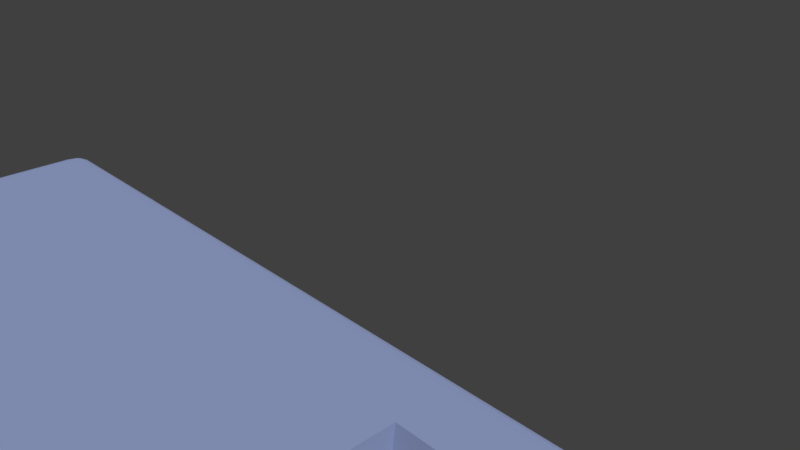 # Source: box_20A_mppt_2.blend  (saved by Blender 2.79.0; exported with 4.5.12 LTS)
import bpy
from mathutils import Matrix  # noqa: F401  (used for matrix-valued properties, if any)

bpy.ops.wm.read_factory_settings(use_empty=True)
scene = bpy.context.scene
scene.name = 'Scene'

# ---- collections
col_collection_1 = bpy.data.collections.new('Collection 1'); scene.collection.children.link(col_collection_1)
col_collection_2 = bpy.data.collections.new('Collection 2'); scene.collection.children.link(col_collection_2)
col_collection_5 = bpy.data.collections.new('Collection 5'); scene.collection.children.link(col_collection_5)
col_collection_11 = bpy.data.collections.new('Collection 11'); scene.collection.children.link(col_collection_11)
col_collection_11.hide_render = True
col_collection_11.hide_viewport = True
col_collection_12 = bpy.data.collections.new('Collection 12'); scene.collection.children.link(col_collection_12)
col_collection_12.hide_render = True
col_collection_12.hide_viewport = True

# ---- materials (node trees are filled in below, after node groups)
mat_material_001 = bpy.data.materials.new('Material.001')
mat_material_001.alpha_threshold = 0.0
mat_material_001.use_transparent_shadow = False
mat_material_001.diffuse_color = (0.3949, 0.4809, 0.8, 1.0)
mat_material_001.roughness = 0.5
mat_foto = bpy.data.materials.new('foto')
mat_foto.alpha_threshold = 0.0
mat_foto.use_transparent_shadow = False
mat_foto.preview_render_type = 'FLAT'
mat_foto.roughness = 0.5
mat_material_002 = bpy.data.materials.new('Material.002')
mat_material_002.alpha_threshold = 0.0
mat_material_002.use_transparent_shadow = False
mat_material_002.preview_render_type = 'CUBE'
mat_material_002.diffuse_color = (0.8, 0.0002127, 0.0, 1.0)
mat_material_002.roughness = 0.5

# ---- material node trees

# ---- world
world_world = bpy.data.worlds.new('World'); scene.world = world_world
world_world.color = (0.05088, 0.05088, 0.05088)
world_world.use_sun_shadow = False
world_world.sun_shadow_jitter_overblur = 0.0
world_world.cycles.sampling_method = 'MANUAL'

# ---- cameras
cam_camera = bpy.data.cameras.new('Camera')
cam_camera.clip_end = 100.0
cam_camera.lens = 35.0
cam_camera.sensor_width = 32.0
cam_camera.sensor_height = 18.0
cam_camera.ortho_scale = 7.314
cam_camera.dof.focus_distance = 0.0
cam_camera.dof.aperture_fstop = 128.0

# ---- lights
light_lamp_001 = bpy.data.lights.new('Lamp.001', 'SUN')
light_lamp_001.transmission_factor = 0.0
light_lamp_001.cutoff_distance = 30.0
light_lamp_001.angle = 0.1993
light_lamp_001.energy = 1.0
light_lamp_001.shadow_buffer_clip_start = 1.001
light_lamp_001.shadow_soft_size = 0.1
light_lamp_001.shadow_cascade_max_distance = 1000.0
light_lamp = bpy.data.lights.new('Lamp', 'SUN')
light_lamp.transmission_factor = 0.0
light_lamp.cutoff_distance = 30.0
light_lamp.angle = 0.1993
light_lamp.energy = 0.6
light_lamp.shadow_buffer_clip_start = 1.001
light_lamp.shadow_soft_size = 0.1
light_lamp.shadow_cascade_max_distance = 1000.0

# ---- meshes
me_plane_001 = bpy.data.meshes.new('Plane.001')
me_plane_001.from_pydata([(-55.0, -32.5, 0.0), (55.0, -32.5, 0.0), (-55.0, 32.5, 0.0), (55.0, 32.5, 0.0), (-57.0, -34.5, 0.0), (57.0, -34.5, 0.0), (-57.0, 34.5, 0.0), (57.0, 34.5, 0.0), (-24.0, -34.5, 0.0), (-24.0, -36.5, 0.0), (48.0, -34.5, 0.0), (48.0, -36.5, 0.0), (-55.0, -22.5, 0.0), (-57.0, -24.5, 0.0), (-55.0, 25.5, 0.0), (-57.0, 25.5, 0.0), (-50.0, 32.5, 0.0), (-39.39, 34.5, 0.0), (-51.0, 26.5, 0.0), (55.0, 25.5, 0.0), (57.0, 25.5, 0.0), (50.65, 32.5, 0.0), (38.99, 34.5, 0.0), (50.65, 26.5, 0.0), (51.5, -33.5, 0.0), (52.5, -35.5, 0.0), (51.5, -24.5, 0.0), (55.0, -24.5, 0.0), (57.0, -25.2, 0.0), (-50.2, -32.81, 0.0), (-51.89, -34.81, 0.0), (-50.2, -24.5, 0.0), (-57.0, -34.5, 3.0), (57.0, -34.5, 3.0), (-57.0, 34.5, 3.0), (57.0, 34.5, 3.0), (-24.0, -34.5, 3.0), (-24.0, -36.5, 3.0), (48.0, -34.5, 3.0), (48.0, -36.5, 3.0), (-55.0, -22.5, 3.0), (-57.0, -24.5, 3.0), (-55.0, 25.5, 3.0), (-57.0, 25.5, 3.0), (-50.0, 32.5, 3.0), (-39.39, 34.5, 3.0), (-51.0, 26.5, 3.0), (55.0, 25.5, 3.0), (57.0, 25.5, 3.0), (50.65, 32.5, 3.0), (38.99, 34.5, 3.0), (50.65, 26.5, 3.0), (51.5, -33.5, 3.0), (52.5, -35.5, 3.0), (51.5, -24.5, 3.0), (55.0, -24.5, 3.0), (57.0, -25.2, 3.0), (-50.2, -32.81, 3.0), (-51.89, -34.81, 3.0), (-50.2, -24.5, 3.0), (-57.0, -34.5, 6.0), (57.0, -34.5, 6.0), (-57.0, 34.5, 6.0), (57.0, 34.5, 6.0), (-24.0, -34.5, 6.0), (-24.0, -36.5, 6.0), (48.0, -34.5, 6.0), (48.0, -36.5, 6.0), (-55.0, -31.18, 6.0), (-57.0, -24.5, 6.0), (-55.0, 30.87, 6.0), (-57.0, 25.5, 6.0), (-53.52, 32.5, 6.0), (-39.39, 34.5, 6.0), (-53.52, 30.87, 6.0), (55.0, 30.91, 6.0), (57.0, 25.5, 6.0), (53.82, 32.5, 6.0), (38.99, 34.5, 6.0), (53.82, 30.91, 6.0), (53.66, -32.84, 6.0), (52.5, -35.5, 6.0), (53.66, -30.97, 6.0), (55.0, -30.97, 6.0), (57.0, -25.2, 6.0), (-53.72, -32.63, 6.0), (-51.89, -34.81, 6.0), (-53.76, -31.18, 6.0), (55.0, -32.5, 13.0), (-55.0, 32.5, 13.0), (-57.0, -34.5, 13.0), (57.0, -34.5, 13.0), (-57.0, 34.5, 13.0), (57.0, 34.5, 13.0), (-24.0, -34.5, 13.0), (-24.0, -36.5, 13.0), (48.0, -34.5, 13.0), (48.0, -36.5, 13.0), (-55.0, -31.18, 12.5), (-57.0, -24.5, 13.0), (-55.0, 30.87, 12.5), (-57.0, 25.5, 13.0), (-53.52, 32.5, 13.0), (-39.39, 34.5, 13.0), (55.0, 30.91, 12.5), (57.0, 25.5, 13.0), (53.82, 32.5, 13.0), (38.99, 34.5, 13.0), (55.0, 32.5, 12.5), (53.66, -32.84, 13.0), (52.5, -35.5, 13.0), (55.0, -30.97, 13.0), (57.0, -25.2, 13.0), (-53.72, -32.63, 13.0), (-51.89, -34.81, 13.0), (-55.0, -32.5, 13.0), (55.0, -32.5, 18.0), (-42.0, 32.5, 17.5), (-44.0, -34.5, 18.0), (57.0, -34.5, 18.0), (-44.0, 34.5, 18.0), (44.5, 34.5, 18.0), (-24.0, -34.5, 18.0), (-24.0, -36.5, 18.0), (48.0, -34.5, 18.0), (48.0, -36.5, 18.0), (-42.0, -31.18, 17.5), (-44.0, -24.5, 18.0), (-42.0, 30.87, 17.5), (-44.0, 25.5, 18.0), (-40.52, 32.5, 18.0), (-39.39, 34.5, 18.0), (42.0, 30.91, 18.0), (44.5, 25.5, 18.0), (40.82, 32.5, 18.0), (38.99, 34.5, 18.0), (42.0, 32.5, 18.0), (53.66, -32.84, 18.0), (52.5, -35.5, 18.0), (55.0, -30.97, 18.0), (57.0, -25.2, 18.0), (-40.72, -32.63, 18.0), (-38.89, -34.81, 18.0), (-42.0, -32.5, 17.5), (55.0, 9.322, 0.0), (57.0, 9.322, 0.0), (55.0, 9.322, 3.0), (57.0, 9.322, 3.0), (55.0, 9.322, 6.0), (57.0, 9.322, 6.0), (55.0, 7.822, 12.5), (57.0, 9.322, 13.0), (42.0, 7.822, 18.0), (44.5, 9.322, 18.0), (55.0, 7.322, 0.0), (57.0, 7.322, 0.0), (55.0, 7.322, 3.0), (57.0, 7.322, 3.0), (55.0, 7.322, 6.0), (57.0, 7.322, 6.0), (55.0, 7.322, 13.0), (57.0, 7.322, 13.0), (55.0, 5.822, 18.0), (57.0, 7.322, 18.0), (55.0, -32.5, 31.0), (-42.0, 32.5, 31.0), (-44.0, -34.5, 31.0), (57.0, -34.5, 31.0), (-44.0, 34.5, 31.0), (44.5, 34.5, 31.0), (-24.0, -34.5, 31.0), (-24.0, -36.5, 31.0), (48.0, -34.5, 31.0), (48.0, -36.5, 31.0), (-42.0, -31.18, 31.0), (-44.0, -24.5, 31.0), (-42.0, 30.87, 31.0), (-44.0, 25.5, 31.0), (-40.52, 32.5, 31.0), (-39.39, 34.5, 31.0), (42.0, 30.91, 31.0), (44.5, 25.5, 31.0), (40.82, 32.5, 31.0), (38.99, 34.5, 31.0), (42.0, 32.5, 31.0), (53.66, -32.84, 31.0), (52.5, -35.5, 31.0), (55.0, -30.97, 31.0), (57.0, -25.2, 31.0), (-40.72, -32.63, 31.0), (-38.89, -34.81, 31.0), (-42.0, -32.5, 31.0), (42.0, 7.822, 31.0), (44.5, 9.322, 31.0), (55.0, 5.822, 31.0), (57.0, 7.322, 31.0), (53.73, -31.16, 33.0), (-40.53, 30.81, 33.0), (-42.48, -33.06, 33.0), (55.68, -33.06, 33.0), (-42.48, 32.72, 33.0), (43.53, 32.72, 33.0), (-23.04, -33.06, 33.0), (-23.04, -34.97, 33.0), (46.93, -33.06, 33.0), (46.93, -34.97, 33.0), (-40.53, -29.9, 33.0), (-42.48, -23.53, 33.0), (-40.53, 29.26, 33.0), (-42.48, 24.14, 33.0), (-37.43, 30.81, 33.0), (-39.39, 32.72, 33.0), (41.1, 29.3, 33.0), (43.53, 24.14, 33.0), (38.99, 30.81, 33.0), (38.99, 32.72, 33.0), (41.1, 30.81, 33.0), (52.43, -31.48, 33.0), (51.31, -34.01, 33.0), (53.73, -29.7, 33.0), (55.68, -24.2, 33.0), (-37.43, -31.28, 33.0), (-37.43, -33.36, 33.0), (-40.53, -31.16, 33.0), (41.1, 7.286, 33.0), (43.53, 8.716, 33.0), (53.73, 5.379, 33.0), (55.68, 6.809, 33.0), (7.973, 7.031, 33.0), (7.708, 0.524, 31.0)], [], [(24, 1, 5, 25), (19, 3, 7, 20), (12, 0, 4, 13), (16, 2, 6, 17), (29, 8, 9, 30), (8, 10, 11, 9), (14, 12, 13, 15), (2, 14, 15, 6), (21, 16, 17, 22), (18, 14, 2, 16), (144, 19, 20, 145), (3, 21, 22, 7), (23, 21, 3, 19), (10, 24, 25, 11), (1, 27, 28, 5), (27, 1, 24, 26), (0, 29, 30, 4), (31, 29, 0, 12), (34, 62, 73, 45), (50, 78, 63, 35), (35, 63, 76, 48), (58, 86, 60, 32), (41, 69, 71, 43), (33, 61, 81, 53), (42, 70, 68, 40), (32, 60, 69, 41), (54, 82, 83, 55), (157, 159, 84, 56), (39, 67, 65, 37), (146, 148, 75, 47), (56, 84, 61, 33), (36, 64, 66, 38), (46, 74, 70, 42), (44, 72, 74, 46), (52, 80, 82, 54), (37, 65, 86, 58), (19, 47, 51, 23), (10, 38, 52, 24), (21, 49, 44, 16), (25, 53, 39, 11), (17, 45, 50, 22), (29, 57, 36, 8), (9, 37, 58, 30), (24, 52, 54, 26), (16, 44, 46, 18), (18, 46, 42, 14), (8, 36, 38, 10), (28, 56, 33, 5), (144, 146, 47, 19), (11, 39, 37, 9), (155, 157, 56, 28), (26, 54, 55, 27), (4, 32, 41, 13), (14, 42, 40, 12), (5, 33, 53, 25), (13, 41, 43, 15), (30, 58, 32, 4), (7, 35, 48, 20), (22, 50, 35, 7), (6, 34, 45, 17), (31, 59, 57, 29), (23, 51, 49, 21), (15, 43, 34, 6), (12, 40, 59, 31), (68, 98, 115, 87), (71, 101, 92, 62), (79, 108, 106, 77), (87, 115, 113, 85), (62, 92, 103, 73), (78, 107, 93, 63), (63, 93, 105, 76), (86, 114, 90, 60), (69, 99, 101, 71), (61, 91, 110, 81), (70, 100, 98, 68), (60, 90, 99, 69), (82, 88, 111, 83), (159, 161, 112, 84), (67, 97, 95, 65), (148, 150, 104, 75), (84, 112, 91, 61), (64, 94, 96, 66), (59, 87, 85, 57), (51, 79, 77, 49), (43, 71, 62, 34), (40, 68, 87, 59), (47, 75, 79, 51), (38, 66, 80, 52), (49, 77, 72, 44), (53, 81, 67, 39), (45, 73, 78, 50), (57, 85, 64, 36), (88, 116, 139, 111), (92, 120, 131, 103), (101, 129, 120, 92), (110, 138, 125, 97), (93, 121, 133, 105), (89, 117, 128, 100), (96, 124, 137, 109), (91, 119, 138, 110), (104, 132, 136, 108), (90, 118, 127, 99), (99, 127, 129, 101), (108, 136, 134, 106), (102, 130, 117, 89), (100, 128, 126, 98), (75, 104, 108, 79), (66, 96, 109, 80), (77, 106, 102, 72), (81, 110, 97, 67), (73, 103, 107, 78), (85, 113, 94, 64), (65, 95, 114, 86), (80, 109, 88, 82), (72, 102, 89, 74), (74, 89, 100, 70), (124, 172, 185, 137), (119, 167, 186, 138), (132, 180, 184, 136), (118, 166, 175, 127), (127, 175, 177, 129), (136, 184, 182, 134), (130, 178, 165, 117), (128, 176, 174, 126), (137, 185, 164, 116), (135, 183, 169, 121), (126, 174, 191, 143), (125, 173, 171, 123), (153, 193, 195, 163), (143, 191, 189, 141), (106, 134, 130, 102), (112, 140, 119, 91), (103, 131, 135, 107), (113, 141, 122, 94), (95, 123, 142, 114), (114, 142, 118, 90), (150, 152, 132, 104), (161, 163, 140, 112), (94, 122, 124, 96), (115, 143, 141, 113), (97, 125, 123, 95), (98, 126, 143, 115), (107, 135, 121, 93), (109, 137, 116, 88), (105, 133, 153, 151), (160, 162, 152, 150), (122, 170, 172, 124), (158, 160, 150, 148), (76, 105, 151, 149), (20, 48, 147, 145), (154, 156, 146, 144), (156, 158, 148, 146), (48, 76, 149, 147), (154, 144, 145, 155), (27, 154, 155, 28), (55, 83, 158, 156), (27, 55, 156, 154), (83, 111, 160, 158), (133, 181, 193, 153), (111, 139, 162, 160), (151, 153, 163, 161), (149, 151, 161, 159), (145, 147, 157, 155), (147, 149, 159, 157), (139, 187, 194, 162), (117, 165, 176, 128), (121, 169, 181, 133), (138, 186, 173, 125), (163, 195, 188, 140), (129, 177, 168, 120), (120, 168, 179, 131), (116, 164, 187, 139), (134, 182, 178, 130), (140, 188, 167, 119), (131, 179, 183, 135), (141, 189, 170, 122), (123, 171, 190, 142), (142, 190, 166, 118), (152, 192, 180, 132), (162, 194, 192, 152), (186, 218, 205, 173), (175, 207, 209, 177), (190, 222, 198, 166), (179, 211, 215, 183), (193, 225, 227, 195), (168, 200, 211, 179), (173, 205, 203, 171), (188, 220, 199, 167), (169, 201, 213, 181), (183, 215, 201, 169), (177, 209, 200, 168), (167, 199, 218, 186), (166, 198, 207, 175), (181, 213, 225, 193), (171, 203, 222, 190), (195, 227, 220, 188), (217, 218, 199, 196), (212, 213, 201, 216), (206, 207, 198, 223), (210, 211, 200, 197), (221, 222, 203, 202), (202, 203, 205, 204), (208, 209, 207, 206), (197, 200, 209, 208), (214, 215, 211, 210), (224, 225, 213, 212), (216, 201, 215, 214), (204, 205, 218, 217), (196, 199, 220, 219), (223, 198, 222, 221), (226, 227, 225, 224), (219, 220, 227, 226), (223, 228, 206), (197, 208, 228), (196, 219, 228), (204, 228, 202), (226, 224, 228), (214, 210, 228), (214, 228, 216), (206, 228, 208), (216, 228, 212), (196, 228, 217), (217, 228, 204), (219, 226, 228), (221, 202, 228), (224, 212, 228), (197, 228, 210), (221, 228, 223), (176, 165, 229), (191, 174, 229), (184, 180, 229), (192, 194, 229), (170, 189, 229), (185, 172, 229), (178, 182, 229), (164, 185, 229), (194, 187, 229), (172, 170, 229), (187, 164, 229), (165, 178, 229), (180, 192, 229), (174, 176, 229), (189, 191, 229), (182, 184, 229)])
me_plane_001.materials.append(mat_material_001)
me_plane_001.use_remesh_preserve_volume = False
me_plane_001.use_remesh_preserve_attributes = False
me_plane_001.use_mirror_vertex_groups = False
me_plane_001.update()
me_cube_002 = bpy.data.meshes.new('Cube.002')
me_cube_002.from_pydata([(-16.0, -1.0, -2.0), (-16.0, -1.0, 0.0), (-16.0, 1.0, -2.0), (-16.0, 1.0, 0.0), (-14.0, -1.0, -2.0), (-14.0, -1.0, 0.0), (-14.0, 1.0, -2.0), (-14.0, 1.0, 0.0), (-15.0, -1.0, -3.0), (-15.0, 1.0, -3.0), (-13.0, -1.0, -3.0), (-13.0, 1.0, -3.0)], [], [(0, 1, 3, 2), (2, 3, 7, 6), (6, 7, 5, 4), (4, 5, 1, 0), (4, 0, 8, 10), (7, 3, 1, 5), (9, 11, 10, 8), (2, 6, 11, 9), (0, 2, 9, 8), (6, 4, 10, 11)])
me_cube_002.use_remesh_preserve_volume = False
me_cube_002.use_remesh_preserve_attributes = False
me_cube_002.use_mirror_vertex_groups = False
me_cube_002.update()
me_plane = bpy.data.meshes.new('Plane')
me_plane.from_pydata([(-55.0, -32.5, 0.0), (55.0, -32.5, 0.0), (-55.0, 32.5, 0.0), (55.0, 32.5, 0.0)], [], [(0, 1, 3, 2)])
_uv = me_plane.uv_layers.new(name='UVMap')
_uv.uv.foreach_set('vector', [0.01209, 0.06911, 0.9723, 0.06911, 0.9723, 0.9753, 0.01209, 0.9753])
me_plane.materials.append(mat_foto)
me_plane.use_remesh_preserve_volume = False
me_plane.use_remesh_preserve_attributes = False
me_plane.use_mirror_vertex_groups = False
me_plane.update()
me_cylinder_013 = bpy.data.meshes.new('Cylinder.013')
me_cylinder_013.from_pydata([(0.0, 0.0, -5.0), (1.422e-07, 4.325e-07, 3.112), (0.0, 2.5, -5.0), (1.422e-07, 1.152, 3.112), (0.4877, 2.452, -5.0), (0.2247, 1.129, 3.112), (0.9567, 2.31, -5.0), (0.4407, 1.064, 3.112), (1.389, 2.079, -5.0), (0.6398, 0.9575, 3.112), (1.768, 1.768, -5.0), (0.8143, 0.8143, 3.112), (2.079, 1.389, -5.0), (0.9575, 0.6398, 3.112), (2.31, 0.9567, -5.0), (1.064, 0.4407, 3.112), (2.452, 0.4877, -5.0), (1.129, 0.2247, 3.112), (2.5, 1.887e-07, -5.0), (1.152, 5.195e-07, 3.112), (2.452, -0.4877, -5.0), (1.129, -0.2247, 3.112), (2.31, -0.9567, -5.0), (1.064, -0.4407, 3.112), (2.079, -1.389, -5.0), (0.9575, -0.6398, 3.112), (1.768, -1.768, -5.0), (0.8143, -0.8143, 3.112), (1.389, -2.079, -5.0), (0.6398, -0.9575, 3.112), (0.9567, -2.31, -5.0), (0.4407, -1.064, 3.112), (0.4877, -2.452, -5.0), (0.2247, -1.129, 3.112), (-8.146e-07, -2.5, -5.0), (-2.33e-07, -1.152, 3.112), (-0.4877, -2.452, -5.0), (-0.2247, -1.129, 3.112), (-0.9567, -2.31, -5.0), (-0.4407, -1.064, 3.112), (-1.389, -2.079, -5.0), (-0.6398, -0.9575, 3.112), (-1.768, -1.768, -5.0), (-0.8143, -0.8143, 3.112), (-2.079, -1.389, -5.0), (-0.9575, -0.6398, 3.112), (-2.31, -0.9567, -5.0), (-1.064, -0.4407, 3.112), (-2.452, -0.4877, -5.0), (-1.129, -0.2247, 3.112), (-2.5, 2.414e-06, -5.0), (-1.152, 1.545e-06, 3.112), (-2.452, 0.4877, -5.0), (-1.129, 0.2247, 3.112), (-2.31, 0.9567, -5.0), (-1.064, 0.4407, 3.112), (-2.079, 1.389, -5.0), (-0.9575, 0.6398, 3.112), (-1.768, 1.768, -5.0), (-0.8143, 0.8143, 3.112), (-1.389, 2.079, -5.0), (-0.6398, 0.9575, 3.112), (-0.9567, 2.31, -5.0), (-0.4407, 1.064, 3.112), (-0.4877, 2.452, -5.0), (-0.2247, 1.129, 3.112), (0.0, 2.5, 0.0), (0.4877, 2.452, 0.0), (0.9567, 2.31, 0.0), (1.389, 2.079, 0.0), (1.768, 1.768, 0.0), (2.079, 1.389, 0.0), (2.31, 0.9567, 0.0), (2.452, 0.4877, 0.0), (2.5, 1.887e-07, 0.0), (2.452, -0.4877, 0.0), (2.31, -0.9567, 0.0), (2.079, -1.389, 0.0), (1.768, -1.768, 0.0), (1.389, -2.079, 0.0), (0.9567, -2.31, 0.0), (0.4877, -2.452, 0.0), (-8.146e-07, -2.5, 0.0), (-0.4877, -2.452, 0.0), (-0.9567, -2.31, 0.0), (-1.389, -2.079, 0.0), (-1.768, -1.768, 0.0), (-2.079, -1.389, 0.0), (-2.31, -0.9567, 0.0), (-2.452, -0.4877, 0.0), (-2.5, 2.414e-06, 0.0), (-2.452, 0.4877, 0.0), (-2.31, 0.9567, 0.0), (-2.079, 1.389, 0.0), (-1.768, 1.768, 0.0), (-1.389, 2.079, 0.0), (-0.9567, 2.31, 0.0), (-0.4877, 2.452, 0.0)], [], [(0, 2, 4), (1, 5, 3), (66, 3, 5, 67), (0, 4, 6), (1, 7, 5), (67, 5, 7, 68), (0, 6, 8), (1, 9, 7), (68, 7, 9, 69), (0, 8, 10), (1, 11, 9), (69, 9, 11, 70), (0, 10, 12), (1, 13, 11), (70, 11, 13, 71), (0, 12, 14), (1, 15, 13), (71, 13, 15, 72), (0, 14, 16), (1, 17, 15), (72, 15, 17, 73), (0, 16, 18), (1, 19, 17), (73, 17, 19, 74), (0, 18, 20), (1, 21, 19), (74, 19, 21, 75), (0, 20, 22), (1, 23, 21), (75, 21, 23, 76), (0, 22, 24), (1, 25, 23), (76, 23, 25, 77), (0, 24, 26), (1, 27, 25), (77, 25, 27, 78), (0, 26, 28), (1, 29, 27), (78, 27, 29, 79), (0, 28, 30), (1, 31, 29), (79, 29, 31, 80), (0, 30, 32), (1, 33, 31), (80, 31, 33, 81), (0, 32, 34), (1, 35, 33), (81, 33, 35, 82), (0, 34, 36), (1, 37, 35), (82, 35, 37, 83), (0, 36, 38), (1, 39, 37), (83, 37, 39, 84), (0, 38, 40), (1, 41, 39), (84, 39, 41, 85), (0, 40, 42), (1, 43, 41), (85, 41, 43, 86), (0, 42, 44), (1, 45, 43), (86, 43, 45, 87), (0, 44, 46), (1, 47, 45), (87, 45, 47, 88), (0, 46, 48), (1, 49, 47), (88, 47, 49, 89), (0, 48, 50), (1, 51, 49), (89, 49, 51, 90), (0, 50, 52), (1, 53, 51), (90, 51, 53, 91), (0, 52, 54), (1, 55, 53), (91, 53, 55, 92), (0, 54, 56), (1, 57, 55), (92, 55, 57, 93), (0, 56, 58), (1, 59, 57), (93, 57, 59, 94), (0, 58, 60), (1, 61, 59), (94, 59, 61, 95), (0, 60, 62), (1, 63, 61), (95, 61, 63, 96), (0, 62, 64), (1, 65, 63), (96, 63, 65, 97), (0, 64, 2), (1, 3, 65), (97, 65, 3, 66), (64, 97, 66, 2), (62, 96, 97, 64), (60, 95, 96, 62), (58, 94, 95, 60), (56, 93, 94, 58), (54, 92, 93, 56), (52, 91, 92, 54), (50, 90, 91, 52), (48, 89, 90, 50), (46, 88, 89, 48), (44, 87, 88, 46), (42, 86, 87, 44), (40, 85, 86, 42), (38, 84, 85, 40), (36, 83, 84, 38), (34, 82, 83, 36), (32, 81, 82, 34), (30, 80, 81, 32), (28, 79, 80, 30), (26, 78, 79, 28), (24, 77, 78, 26), (22, 76, 77, 24), (20, 75, 76, 22), (18, 74, 75, 20), (16, 73, 74, 18), (14, 72, 73, 16), (12, 71, 72, 14), (10, 70, 71, 12), (8, 69, 70, 10), (6, 68, 69, 8), (4, 67, 68, 6), (2, 66, 67, 4)])
me_cylinder_013.materials.append(mat_material_002)
me_cylinder_013.use_remesh_preserve_volume = False
me_cylinder_013.use_remesh_preserve_attributes = False
me_cylinder_013.use_mirror_vertex_groups = False
me_cylinder_013.update()
me_cylinder_012 = bpy.data.meshes.new('Cylinder.012')
me_cylinder_012.from_pydata([(0.0, 0.0, -5.0), (1.422e-07, 4.325e-07, 3.112), (0.0, 2.5, -5.0), (1.422e-07, 1.152, 3.112), (0.4877, 2.452, -5.0), (0.2247, 1.129, 3.112), (0.9567, 2.31, -5.0), (0.4407, 1.064, 3.112), (1.389, 2.079, -5.0), (0.6398, 0.9575, 3.112), (1.768, 1.768, -5.0), (0.8143, 0.8143, 3.112), (2.079, 1.389, -5.0), (0.9575, 0.6398, 3.112), (2.31, 0.9567, -5.0), (1.064, 0.4407, 3.112), (2.452, 0.4877, -5.0), (1.129, 0.2247, 3.112), (2.5, 1.887e-07, -5.0), (1.152, 5.195e-07, 3.112), (2.452, -0.4877, -5.0), (1.129, -0.2247, 3.112), (2.31, -0.9567, -5.0), (1.064, -0.4407, 3.112), (2.079, -1.389, -5.0), (0.9575, -0.6398, 3.112), (1.768, -1.768, -5.0), (0.8143, -0.8143, 3.112), (1.389, -2.079, -5.0), (0.6398, -0.9575, 3.112), (0.9567, -2.31, -5.0), (0.4407, -1.064, 3.112), (0.4877, -2.452, -5.0), (0.2247, -1.129, 3.112), (-8.146e-07, -2.5, -5.0), (-2.33e-07, -1.152, 3.112), (-0.4877, -2.452, -5.0), (-0.2247, -1.129, 3.112), (-0.9567, -2.31, -5.0), (-0.4407, -1.064, 3.112), (-1.389, -2.079, -5.0), (-0.6398, -0.9575, 3.112), (-1.768, -1.768, -5.0), (-0.8143, -0.8143, 3.112), (-2.079, -1.389, -5.0), (-0.9575, -0.6398, 3.112), (-2.31, -0.9567, -5.0), (-1.064, -0.4407, 3.112), (-2.452, -0.4877, -5.0), (-1.129, -0.2247, 3.112), (-2.5, 2.414e-06, -5.0), (-1.152, 1.545e-06, 3.112), (-2.452, 0.4877, -5.0), (-1.129, 0.2247, 3.112), (-2.31, 0.9567, -5.0), (-1.064, 0.4407, 3.112), (-2.079, 1.389, -5.0), (-0.9575, 0.6398, 3.112), (-1.768, 1.768, -5.0), (-0.8143, 0.8143, 3.112), (-1.389, 2.079, -5.0), (-0.6398, 0.9575, 3.112), (-0.9567, 2.31, -5.0), (-0.4407, 1.064, 3.112), (-0.4877, 2.452, -5.0), (-0.2247, 1.129, 3.112), (0.0, 2.5, 0.0), (0.4877, 2.452, 0.0), (0.9567, 2.31, 0.0), (1.389, 2.079, 0.0), (1.768, 1.768, 0.0), (2.079, 1.389, 0.0), (2.31, 0.9567, 0.0), (2.452, 0.4877, 0.0), (2.5, 1.887e-07, 0.0), (2.452, -0.4877, 0.0), (2.31, -0.9567, 0.0), (2.079, -1.389, 0.0), (1.768, -1.768, 0.0), (1.389, -2.079, 0.0), (0.9567, -2.31, 0.0), (0.4877, -2.452, 0.0), (-8.146e-07, -2.5, 0.0), (-0.4877, -2.452, 0.0), (-0.9567, -2.31, 0.0), (-1.389, -2.079, 0.0), (-1.768, -1.768, 0.0), (-2.079, -1.389, 0.0), (-2.31, -0.9567, 0.0), (-2.452, -0.4877, 0.0), (-2.5, 2.414e-06, 0.0), (-2.452, 0.4877, 0.0), (-2.31, 0.9567, 0.0), (-2.079, 1.389, 0.0), (-1.768, 1.768, 0.0), (-1.389, 2.079, 0.0), (-0.9567, 2.31, 0.0), (-0.4877, 2.452, 0.0)], [], [(0, 2, 4), (1, 5, 3), (66, 3, 5, 67), (0, 4, 6), (1, 7, 5), (67, 5, 7, 68), (0, 6, 8), (1, 9, 7), (68, 7, 9, 69), (0, 8, 10), (1, 11, 9), (69, 9, 11, 70), (0, 10, 12), (1, 13, 11), (70, 11, 13, 71), (0, 12, 14), (1, 15, 13), (71, 13, 15, 72), (0, 14, 16), (1, 17, 15), (72, 15, 17, 73), (0, 16, 18), (1, 19, 17), (73, 17, 19, 74), (0, 18, 20), (1, 21, 19), (74, 19, 21, 75), (0, 20, 22), (1, 23, 21), (75, 21, 23, 76), (0, 22, 24), (1, 25, 23), (76, 23, 25, 77), (0, 24, 26), (1, 27, 25), (77, 25, 27, 78), (0, 26, 28), (1, 29, 27), (78, 27, 29, 79), (0, 28, 30), (1, 31, 29), (79, 29, 31, 80), (0, 30, 32), (1, 33, 31), (80, 31, 33, 81), (0, 32, 34), (1, 35, 33), (81, 33, 35, 82), (0, 34, 36), (1, 37, 35), (82, 35, 37, 83), (0, 36, 38), (1, 39, 37), (83, 37, 39, 84), (0, 38, 40), (1, 41, 39), (84, 39, 41, 85), (0, 40, 42), (1, 43, 41), (85, 41, 43, 86), (0, 42, 44), (1, 45, 43), (86, 43, 45, 87), (0, 44, 46), (1, 47, 45), (87, 45, 47, 88), (0, 46, 48), (1, 49, 47), (88, 47, 49, 89), (0, 48, 50), (1, 51, 49), (89, 49, 51, 90), (0, 50, 52), (1, 53, 51), (90, 51, 53, 91), (0, 52, 54), (1, 55, 53), (91, 53, 55, 92), (0, 54, 56), (1, 57, 55), (92, 55, 57, 93), (0, 56, 58), (1, 59, 57), (93, 57, 59, 94), (0, 58, 60), (1, 61, 59), (94, 59, 61, 95), (0, 60, 62), (1, 63, 61), (95, 61, 63, 96), (0, 62, 64), (1, 65, 63), (96, 63, 65, 97), (0, 64, 2), (1, 3, 65), (97, 65, 3, 66), (64, 97, 66, 2), (62, 96, 97, 64), (60, 95, 96, 62), (58, 94, 95, 60), (56, 93, 94, 58), (54, 92, 93, 56), (52, 91, 92, 54), (50, 90, 91, 52), (48, 89, 90, 50), (46, 88, 89, 48), (44, 87, 88, 46), (42, 86, 87, 44), (40, 85, 86, 42), (38, 84, 85, 40), (36, 83, 84, 38), (34, 82, 83, 36), (32, 81, 82, 34), (30, 80, 81, 32), (28, 79, 80, 30), (26, 78, 79, 28), (24, 77, 78, 26), (22, 76, 77, 24), (20, 75, 76, 22), (18, 74, 75, 20), (16, 73, 74, 18), (14, 72, 73, 16), (12, 71, 72, 14), (10, 70, 71, 12), (8, 69, 70, 10), (6, 68, 69, 8), (4, 67, 68, 6), (2, 66, 67, 4)])
me_cylinder_012.materials.append(mat_material_002)
me_cylinder_012.use_remesh_preserve_volume = False
me_cylinder_012.use_remesh_preserve_attributes = False
me_cylinder_012.use_mirror_vertex_groups = False
me_cylinder_012.update()
me_cylinder_011 = bpy.data.meshes.new('Cylinder.011')
me_cylinder_011.from_pydata([(0.0, 0.0, -5.0), (1.422e-07, 4.325e-07, 3.112), (0.0, 2.5, -5.0), (1.422e-07, 1.152, 3.112), (0.4877, 2.452, -5.0), (0.2247, 1.129, 3.112), (0.9567, 2.31, -5.0), (0.4407, 1.064, 3.112), (1.389, 2.079, -5.0), (0.6398, 0.9575, 3.112), (1.768, 1.768, -5.0), (0.8143, 0.8143, 3.112), (2.079, 1.389, -5.0), (0.9575, 0.6398, 3.112), (2.31, 0.9567, -5.0), (1.064, 0.4407, 3.112), (2.452, 0.4877, -5.0), (1.129, 0.2247, 3.112), (2.5, 1.887e-07, -5.0), (1.152, 5.195e-07, 3.112), (2.452, -0.4877, -5.0), (1.129, -0.2247, 3.112), (2.31, -0.9567, -5.0), (1.064, -0.4407, 3.112), (2.079, -1.389, -5.0), (0.9575, -0.6398, 3.112), (1.768, -1.768, -5.0), (0.8143, -0.8143, 3.112), (1.389, -2.079, -5.0), (0.6398, -0.9575, 3.112), (0.9567, -2.31, -5.0), (0.4407, -1.064, 3.112), (0.4877, -2.452, -5.0), (0.2247, -1.129, 3.112), (-8.146e-07, -2.5, -5.0), (-2.33e-07, -1.152, 3.112), (-0.4877, -2.452, -5.0), (-0.2247, -1.129, 3.112), (-0.9567, -2.31, -5.0), (-0.4407, -1.064, 3.112), (-1.389, -2.079, -5.0), (-0.6398, -0.9575, 3.112), (-1.768, -1.768, -5.0), (-0.8143, -0.8143, 3.112), (-2.079, -1.389, -5.0), (-0.9575, -0.6398, 3.112), (-2.31, -0.9567, -5.0), (-1.064, -0.4407, 3.112), (-2.452, -0.4877, -5.0), (-1.129, -0.2247, 3.112), (-2.5, 2.414e-06, -5.0), (-1.152, 1.545e-06, 3.112), (-2.452, 0.4877, -5.0), (-1.129, 0.2247, 3.112), (-2.31, 0.9567, -5.0), (-1.064, 0.4407, 3.112), (-2.079, 1.389, -5.0), (-0.9575, 0.6398, 3.112), (-1.768, 1.768, -5.0), (-0.8143, 0.8143, 3.112), (-1.389, 2.079, -5.0), (-0.6398, 0.9575, 3.112), (-0.9567, 2.31, -5.0), (-0.4407, 1.064, 3.112), (-0.4877, 2.452, -5.0), (-0.2247, 1.129, 3.112), (0.0, 2.5, 0.0), (0.4877, 2.452, 0.0), (0.9567, 2.31, 0.0), (1.389, 2.079, 0.0), (1.768, 1.768, 0.0), (2.079, 1.389, 0.0), (2.31, 0.9567, 0.0), (2.452, 0.4877, 0.0), (2.5, 1.887e-07, 0.0), (2.452, -0.4877, 0.0), (2.31, -0.9567, 0.0), (2.079, -1.389, 0.0), (1.768, -1.768, 0.0), (1.389, -2.079, 0.0), (0.9567, -2.31, 0.0), (0.4877, -2.452, 0.0), (-8.146e-07, -2.5, 0.0), (-0.4877, -2.452, 0.0), (-0.9567, -2.31, 0.0), (-1.389, -2.079, 0.0), (-1.768, -1.768, 0.0), (-2.079, -1.389, 0.0), (-2.31, -0.9567, 0.0), (-2.452, -0.4877, 0.0), (-2.5, 2.414e-06, 0.0), (-2.452, 0.4877, 0.0), (-2.31, 0.9567, 0.0), (-2.079, 1.389, 0.0), (-1.768, 1.768, 0.0), (-1.389, 2.079, 0.0), (-0.9567, 2.31, 0.0), (-0.4877, 2.452, 0.0)], [], [(0, 2, 4), (1, 5, 3), (66, 3, 5, 67), (0, 4, 6), (1, 7, 5), (67, 5, 7, 68), (0, 6, 8), (1, 9, 7), (68, 7, 9, 69), (0, 8, 10), (1, 11, 9), (69, 9, 11, 70), (0, 10, 12), (1, 13, 11), (70, 11, 13, 71), (0, 12, 14), (1, 15, 13), (71, 13, 15, 72), (0, 14, 16), (1, 17, 15), (72, 15, 17, 73), (0, 16, 18), (1, 19, 17), (73, 17, 19, 74), (0, 18, 20), (1, 21, 19), (74, 19, 21, 75), (0, 20, 22), (1, 23, 21), (75, 21, 23, 76), (0, 22, 24), (1, 25, 23), (76, 23, 25, 77), (0, 24, 26), (1, 27, 25), (77, 25, 27, 78), (0, 26, 28), (1, 29, 27), (78, 27, 29, 79), (0, 28, 30), (1, 31, 29), (79, 29, 31, 80), (0, 30, 32), (1, 33, 31), (80, 31, 33, 81), (0, 32, 34), (1, 35, 33), (81, 33, 35, 82), (0, 34, 36), (1, 37, 35), (82, 35, 37, 83), (0, 36, 38), (1, 39, 37), (83, 37, 39, 84), (0, 38, 40), (1, 41, 39), (84, 39, 41, 85), (0, 40, 42), (1, 43, 41), (85, 41, 43, 86), (0, 42, 44), (1, 45, 43), (86, 43, 45, 87), (0, 44, 46), (1, 47, 45), (87, 45, 47, 88), (0, 46, 48), (1, 49, 47), (88, 47, 49, 89), (0, 48, 50), (1, 51, 49), (89, 49, 51, 90), (0, 50, 52), (1, 53, 51), (90, 51, 53, 91), (0, 52, 54), (1, 55, 53), (91, 53, 55, 92), (0, 54, 56), (1, 57, 55), (92, 55, 57, 93), (0, 56, 58), (1, 59, 57), (93, 57, 59, 94), (0, 58, 60), (1, 61, 59), (94, 59, 61, 95), (0, 60, 62), (1, 63, 61), (95, 61, 63, 96), (0, 62, 64), (1, 65, 63), (96, 63, 65, 97), (0, 64, 2), (1, 3, 65), (97, 65, 3, 66), (64, 97, 66, 2), (62, 96, 97, 64), (60, 95, 96, 62), (58, 94, 95, 60), (56, 93, 94, 58), (54, 92, 93, 56), (52, 91, 92, 54), (50, 90, 91, 52), (48, 89, 90, 50), (46, 88, 89, 48), (44, 87, 88, 46), (42, 86, 87, 44), (40, 85, 86, 42), (38, 84, 85, 40), (36, 83, 84, 38), (34, 82, 83, 36), (32, 81, 82, 34), (30, 80, 81, 32), (28, 79, 80, 30), (26, 78, 79, 28), (24, 77, 78, 26), (22, 76, 77, 24), (20, 75, 76, 22), (18, 74, 75, 20), (16, 73, 74, 18), (14, 72, 73, 16), (12, 71, 72, 14), (10, 70, 71, 12), (8, 69, 70, 10), (6, 68, 69, 8), (4, 67, 68, 6), (2, 66, 67, 4)])
me_cylinder_011.materials.append(mat_material_002)
me_cylinder_011.use_remesh_preserve_volume = False
me_cylinder_011.use_remesh_preserve_attributes = False
me_cylinder_011.use_mirror_vertex_groups = False
me_cylinder_011.update()
me_cylinder_010 = bpy.data.meshes.new('Cylinder.010')
me_cylinder_010.from_pydata([(0.0, 0.0, -5.0), (1.422e-07, 4.325e-07, 3.112), (0.0, 2.5, -5.0), (1.422e-07, 1.152, 3.112), (0.4877, 2.452, -5.0), (0.2247, 1.129, 3.112), (0.9567, 2.31, -5.0), (0.4407, 1.064, 3.112), (1.389, 2.079, -5.0), (0.6398, 0.9575, 3.112), (1.768, 1.768, -5.0), (0.8143, 0.8143, 3.112), (2.079, 1.389, -5.0), (0.9575, 0.6398, 3.112), (2.31, 0.9567, -5.0), (1.064, 0.4407, 3.112), (2.452, 0.4877, -5.0), (1.129, 0.2247, 3.112), (2.5, 1.887e-07, -5.0), (1.152, 5.195e-07, 3.112), (2.452, -0.4877, -5.0), (1.129, -0.2247, 3.112), (2.31, -0.9567, -5.0), (1.064, -0.4407, 3.112), (2.079, -1.389, -5.0), (0.9575, -0.6398, 3.112), (1.768, -1.768, -5.0), (0.8143, -0.8143, 3.112), (1.389, -2.079, -5.0), (0.6398, -0.9575, 3.112), (0.9567, -2.31, -5.0), (0.4407, -1.064, 3.112), (0.4877, -2.452, -5.0), (0.2247, -1.129, 3.112), (-8.146e-07, -2.5, -5.0), (-2.33e-07, -1.152, 3.112), (-0.4877, -2.452, -5.0), (-0.2247, -1.129, 3.112), (-0.9567, -2.31, -5.0), (-0.4407, -1.064, 3.112), (-1.389, -2.079, -5.0), (-0.6398, -0.9575, 3.112), (-1.768, -1.768, -5.0), (-0.8143, -0.8143, 3.112), (-2.079, -1.389, -5.0), (-0.9575, -0.6398, 3.112), (-2.31, -0.9567, -5.0), (-1.064, -0.4407, 3.112), (-2.452, -0.4877, -5.0), (-1.129, -0.2247, 3.112), (-2.5, 2.414e-06, -5.0), (-1.152, 1.545e-06, 3.112), (-2.452, 0.4877, -5.0), (-1.129, 0.2247, 3.112), (-2.31, 0.9567, -5.0), (-1.064, 0.4407, 3.112), (-2.079, 1.389, -5.0), (-0.9575, 0.6398, 3.112), (-1.768, 1.768, -5.0), (-0.8143, 0.8143, 3.112), (-1.389, 2.079, -5.0), (-0.6398, 0.9575, 3.112), (-0.9567, 2.31, -5.0), (-0.4407, 1.064, 3.112), (-0.4877, 2.452, -5.0), (-0.2247, 1.129, 3.112), (0.0, 2.5, 0.0), (0.4877, 2.452, 0.0), (0.9567, 2.31, 0.0), (1.389, 2.079, 0.0), (1.768, 1.768, 0.0), (2.079, 1.389, 0.0), (2.31, 0.9567, 0.0), (2.452, 0.4877, 0.0), (2.5, 1.887e-07, 0.0), (2.452, -0.4877, 0.0), (2.31, -0.9567, 0.0), (2.079, -1.389, 0.0), (1.768, -1.768, 0.0), (1.389, -2.079, 0.0), (0.9567, -2.31, 0.0), (0.4877, -2.452, 0.0), (-8.146e-07, -2.5, 0.0), (-0.4877, -2.452, 0.0), (-0.9567, -2.31, 0.0), (-1.389, -2.079, 0.0), (-1.768, -1.768, 0.0), (-2.079, -1.389, 0.0), (-2.31, -0.9567, 0.0), (-2.452, -0.4877, 0.0), (-2.5, 2.414e-06, 0.0), (-2.452, 0.4877, 0.0), (-2.31, 0.9567, 0.0), (-2.079, 1.389, 0.0), (-1.768, 1.768, 0.0), (-1.389, 2.079, 0.0), (-0.9567, 2.31, 0.0), (-0.4877, 2.452, 0.0)], [], [(0, 2, 4), (1, 5, 3), (66, 3, 5, 67), (0, 4, 6), (1, 7, 5), (67, 5, 7, 68), (0, 6, 8), (1, 9, 7), (68, 7, 9, 69), (0, 8, 10), (1, 11, 9), (69, 9, 11, 70), (0, 10, 12), (1, 13, 11), (70, 11, 13, 71), (0, 12, 14), (1, 15, 13), (71, 13, 15, 72), (0, 14, 16), (1, 17, 15), (72, 15, 17, 73), (0, 16, 18), (1, 19, 17), (73, 17, 19, 74), (0, 18, 20), (1, 21, 19), (74, 19, 21, 75), (0, 20, 22), (1, 23, 21), (75, 21, 23, 76), (0, 22, 24), (1, 25, 23), (76, 23, 25, 77), (0, 24, 26), (1, 27, 25), (77, 25, 27, 78), (0, 26, 28), (1, 29, 27), (78, 27, 29, 79), (0, 28, 30), (1, 31, 29), (79, 29, 31, 80), (0, 30, 32), (1, 33, 31), (80, 31, 33, 81), (0, 32, 34), (1, 35, 33), (81, 33, 35, 82), (0, 34, 36), (1, 37, 35), (82, 35, 37, 83), (0, 36, 38), (1, 39, 37), (83, 37, 39, 84), (0, 38, 40), (1, 41, 39), (84, 39, 41, 85), (0, 40, 42), (1, 43, 41), (85, 41, 43, 86), (0, 42, 44), (1, 45, 43), (86, 43, 45, 87), (0, 44, 46), (1, 47, 45), (87, 45, 47, 88), (0, 46, 48), (1, 49, 47), (88, 47, 49, 89), (0, 48, 50), (1, 51, 49), (89, 49, 51, 90), (0, 50, 52), (1, 53, 51), (90, 51, 53, 91), (0, 52, 54), (1, 55, 53), (91, 53, 55, 92), (0, 54, 56), (1, 57, 55), (92, 55, 57, 93), (0, 56, 58), (1, 59, 57), (93, 57, 59, 94), (0, 58, 60), (1, 61, 59), (94, 59, 61, 95), (0, 60, 62), (1, 63, 61), (95, 61, 63, 96), (0, 62, 64), (1, 65, 63), (96, 63, 65, 97), (0, 64, 2), (1, 3, 65), (97, 65, 3, 66), (64, 97, 66, 2), (62, 96, 97, 64), (60, 95, 96, 62), (58, 94, 95, 60), (56, 93, 94, 58), (54, 92, 93, 56), (52, 91, 92, 54), (50, 90, 91, 52), (48, 89, 90, 50), (46, 88, 89, 48), (44, 87, 88, 46), (42, 86, 87, 44), (40, 85, 86, 42), (38, 84, 85, 40), (36, 83, 84, 38), (34, 82, 83, 36), (32, 81, 82, 34), (30, 80, 81, 32), (28, 79, 80, 30), (26, 78, 79, 28), (24, 77, 78, 26), (22, 76, 77, 24), (20, 75, 76, 22), (18, 74, 75, 20), (16, 73, 74, 18), (14, 72, 73, 16), (12, 71, 72, 14), (10, 70, 71, 12), (8, 69, 70, 10), (6, 68, 69, 8), (4, 67, 68, 6), (2, 66, 67, 4)])
me_cylinder_010.materials.append(mat_material_002)
me_cylinder_010.use_remesh_preserve_volume = False
me_cylinder_010.use_remesh_preserve_attributes = False
me_cylinder_010.use_mirror_vertex_groups = False
me_cylinder_010.update()
me_cylinder_009 = bpy.data.meshes.new('Cylinder.009')
me_cylinder_009.from_pydata([(-15.0, -2.824e-06, -9.735e-07), (15.0, 2.416e-06, 9.735e-07), (-15.0, 3.25, -9.735e-07), (15.0, 3.25, 9.735e-07), (-15.0, 3.188, -0.1626), (15.0, 3.188, -0.1626), (-15.0, 3.003, -0.3189), (15.0, 3.003, -0.3189), (-15.0, 2.702, -0.463), (15.0, 2.702, -0.463), (-15.0, 2.298, -0.5893), (15.0, 2.298, -0.5893), (-15.0, 1.806, -0.6929), (15.0, 1.806, -0.6929), (-15.0, 1.244, -0.7699), (15.0, 1.244, -0.7699), (-15.0, 0.634, -0.8173), (15.0, 0.634, -0.8173), (-15.0, -2.578e-06, -0.8333), (15.0, 2.662e-06, -0.8333), (-15.0, -0.634, -0.8173), (15.0, -0.634, -0.8173), (-15.0, -1.244, -0.7699), (15.0, -1.244, -0.7699), (-15.0, -1.806, -0.6929), (15.0, -1.806, -0.6929), (-15.0, -2.298, -0.5893), (15.0, -2.298, -0.5893), (-15.0, -2.702, -0.463), (15.0, -2.702, -0.463), (-15.0, -3.003, -0.3189), (15.0, -3.003, -0.3189), (-15.0, -3.188, -0.1626), (15.0, -3.188, -0.1626), (-15.0, -3.25, -7.02e-07), (15.0, -3.25, 1.245e-06), (-15.0, -3.188, 0.1626), (15.0, -3.188, 0.1626), (-15.0, -3.003, 0.3189), (15.0, -3.003, 0.3189), (-15.0, -2.702, 0.463), (15.0, -2.702, 0.463), (-15.0, -2.298, 0.5893), (15.0, -2.298, 0.5893), (-15.0, -1.806, 0.6929), (15.0, -1.806, 0.6929), (-15.0, -1.244, 0.7699), (15.0, -1.244, 0.7699), (-15.0, -0.634, 0.8173), (15.0, -0.634, 0.8173), (-15.0, 3.145e-07, 0.8333), (15.0, 5.554e-06, 0.8333), (-15.0, 0.634, 0.8173), (15.0, 0.634, 0.8173), (-15.0, 1.244, 0.7699), (15.0, 1.244, 0.7699), (-15.0, 1.806, 0.6929), (15.0, 1.806, 0.6929), (-15.0, 2.298, 0.5893), (15.0, 2.298, 0.5893), (-15.0, 2.702, 0.463), (15.0, 2.702, 0.463), (-15.0, 3.003, 0.3189), (15.0, 3.003, 0.3189), (-15.0, 3.188, 0.1626), (15.0, 3.188, 0.1626)], [], [(0, 2, 4), (1, 5, 3), (2, 3, 5, 4), (0, 4, 6), (1, 7, 5), (4, 5, 7, 6), (0, 6, 8), (1, 9, 7), (6, 7, 9, 8), (0, 8, 10), (1, 11, 9), (8, 9, 11, 10), (0, 10, 12), (1, 13, 11), (10, 11, 13, 12), (0, 12, 14), (1, 15, 13), (12, 13, 15, 14), (0, 14, 16), (1, 17, 15), (14, 15, 17, 16), (0, 16, 18), (1, 19, 17), (16, 17, 19, 18), (0, 18, 20), (1, 21, 19), (18, 19, 21, 20), (0, 20, 22), (1, 23, 21), (20, 21, 23, 22), (0, 22, 24), (1, 25, 23), (22, 23, 25, 24), (0, 24, 26), (1, 27, 25), (24, 25, 27, 26), (0, 26, 28), (1, 29, 27), (26, 27, 29, 28), (0, 28, 30), (1, 31, 29), (28, 29, 31, 30), (0, 30, 32), (1, 33, 31), (30, 31, 33, 32), (0, 32, 34), (1, 35, 33), (32, 33, 35, 34), (0, 34, 36), (1, 37, 35), (34, 35, 37, 36), (0, 36, 38), (1, 39, 37), (36, 37, 39, 38), (0, 38, 40), (1, 41, 39), (38, 39, 41, 40), (0, 40, 42), (1, 43, 41), (40, 41, 43, 42), (0, 42, 44), (1, 45, 43), (42, 43, 45, 44), (0, 44, 46), (1, 47, 45), (44, 45, 47, 46), (0, 46, 48), (1, 49, 47), (46, 47, 49, 48), (0, 48, 50), (1, 51, 49), (48, 49, 51, 50), (0, 50, 52), (1, 53, 51), (50, 51, 53, 52), (0, 52, 54), (1, 55, 53), (52, 53, 55, 54), (0, 54, 56), (1, 57, 55), (54, 55, 57, 56), (0, 56, 58), (1, 59, 57), (56, 57, 59, 58), (0, 58, 60), (1, 61, 59), (58, 59, 61, 60), (0, 60, 62), (1, 63, 61), (60, 61, 63, 62), (0, 62, 64), (1, 65, 63), (62, 63, 65, 64), (0, 64, 2), (1, 3, 65), (64, 65, 3, 2)])
me_cylinder_009.materials.append(mat_material_002)
me_cylinder_009.use_remesh_preserve_volume = False
me_cylinder_009.use_remesh_preserve_attributes = False
me_cylinder_009.use_mirror_vertex_groups = False
me_cylinder_009.update()
me_cylinder_008 = bpy.data.meshes.new('Cylinder.008')
me_cylinder_008.from_pydata([(11.0, 0.0, -5.0), (11.0, 0.0, 5.0), (11.0, 4.0, -5.0), (11.0, 4.0, 5.0), (11.78, 3.923, -5.0), (11.78, 3.923, 5.0), (12.53, 3.696, -5.0), (12.53, 3.696, 5.0), (13.22, 3.326, -5.0), (13.22, 3.326, 5.0), (13.83, 2.828, -5.0), (13.83, 2.828, 5.0), (14.33, 2.222, -5.0), (14.33, 2.222, 5.0), (14.7, 1.531, -5.0), (14.7, 1.531, 5.0), (14.92, 0.7804, -5.0), (14.92, 0.7804, 5.0), (15.0, 3.02e-07, -5.0), (15.0, 3.02e-07, 5.0), (14.92, -0.7804, -5.0), (14.92, -0.7804, 5.0), (14.7, -1.531, -5.0), (14.7, -1.531, 5.0), (14.33, -2.222, -5.0), (14.33, -2.222, 5.0), (13.83, -2.828, -5.0), (13.83, -2.828, 5.0), (13.22, -3.326, -5.0), (13.22, -3.326, 5.0), (12.53, -3.696, -5.0), (12.53, -3.696, 5.0), (11.78, -3.923, -5.0), (11.78, -3.923, 5.0), (11.0, -4.0, -5.0), (11.0, -4.0, 5.0), (0.0, 0.0, -5.0), (0.0, 0.0, 5.0), (0.0, 4.0, -5.0), (0.0, 4.0, 5.0), (-9.537e-07, -4.6, -5.0), (-9.537e-07, -4.6, 5.0)], [], [(0, 2, 4), (1, 5, 3), (2, 3, 5, 4), (0, 4, 6), (1, 7, 5), (4, 5, 7, 6), (0, 6, 8), (1, 9, 7), (6, 7, 9, 8), (0, 8, 10), (1, 11, 9), (8, 9, 11, 10), (0, 10, 12), (1, 13, 11), (10, 11, 13, 12), (0, 12, 14), (1, 15, 13), (12, 13, 15, 14), (0, 14, 16), (1, 17, 15), (14, 15, 17, 16), (0, 16, 18), (1, 19, 17), (16, 17, 19, 18), (0, 18, 20), (1, 21, 19), (18, 19, 21, 20), (0, 20, 22), (1, 23, 21), (20, 21, 23, 22), (0, 22, 24), (1, 25, 23), (22, 23, 25, 24), (0, 24, 26), (1, 27, 25), (24, 25, 27, 26), (0, 26, 28), (1, 29, 27), (26, 27, 29, 28), (0, 28, 30), (1, 31, 29), (28, 29, 31, 30), (0, 30, 32), (1, 33, 31), (30, 31, 33, 32), (0, 32, 34), (1, 35, 33), (32, 33, 35, 34), (34, 35, 41, 40), (35, 1, 37, 41), (1, 3, 39, 37), (2, 0, 36, 38), (0, 34, 40, 36), (3, 2, 38, 39)])
me_cylinder_008.materials.append(mat_material_002)
me_cylinder_008.use_remesh_preserve_volume = False
me_cylinder_008.use_remesh_preserve_attributes = False
me_cylinder_008.use_mirror_vertex_groups = False
me_cylinder_008.update()
me_cylinder_007 = bpy.data.meshes.new('Cylinder.007')
me_cylinder_007.from_pydata([(11.0, 0.0, -5.0), (11.0, 0.0, 5.0), (11.0, 4.0, -5.0), (11.0, 4.0, 5.0), (11.78, 3.923, -5.0), (11.78, 3.923, 5.0), (12.53, 3.696, -5.0), (12.53, 3.696, 5.0), (13.22, 3.326, -5.0), (13.22, 3.326, 5.0), (13.83, 2.828, -5.0), (13.83, 2.828, 5.0), (14.33, 2.222, -5.0), (14.33, 2.222, 5.0), (14.7, 1.531, -5.0), (14.7, 1.531, 5.0), (14.92, 0.7804, -5.0), (14.92, 0.7804, 5.0), (15.0, 3.02e-07, -5.0), (15.0, 3.02e-07, 5.0), (14.92, -0.7804, -5.0), (14.92, -0.7804, 5.0), (14.7, -1.531, -5.0), (14.7, -1.531, 5.0), (14.33, -2.222, -5.0), (14.33, -2.222, 5.0), (13.83, -2.828, -5.0), (13.83, -2.828, 5.0), (13.22, -3.326, -5.0), (13.22, -3.326, 5.0), (12.53, -3.696, -5.0), (12.53, -3.696, 5.0), (11.78, -3.923, -5.0), (11.78, -3.923, 5.0), (11.0, -4.0, -5.0), (11.0, -4.0, 5.0), (0.0, 0.0, -5.0), (0.0, 0.0, 5.0), (0.0, 4.0, -5.0), (0.0, 4.0, 5.0), (-9.537e-07, -4.5, -5.0), (-9.537e-07, -4.5, 5.0)], [], [(0, 2, 4), (1, 5, 3), (2, 3, 5, 4), (0, 4, 6), (1, 7, 5), (4, 5, 7, 6), (0, 6, 8), (1, 9, 7), (6, 7, 9, 8), (0, 8, 10), (1, 11, 9), (8, 9, 11, 10), (0, 10, 12), (1, 13, 11), (10, 11, 13, 12), (0, 12, 14), (1, 15, 13), (12, 13, 15, 14), (0, 14, 16), (1, 17, 15), (14, 15, 17, 16), (0, 16, 18), (1, 19, 17), (16, 17, 19, 18), (0, 18, 20), (1, 21, 19), (18, 19, 21, 20), (0, 20, 22), (1, 23, 21), (20, 21, 23, 22), (0, 22, 24), (1, 25, 23), (22, 23, 25, 24), (0, 24, 26), (1, 27, 25), (24, 25, 27, 26), (0, 26, 28), (1, 29, 27), (26, 27, 29, 28), (0, 28, 30), (1, 31, 29), (28, 29, 31, 30), (0, 30, 32), (1, 33, 31), (30, 31, 33, 32), (0, 32, 34), (1, 35, 33), (32, 33, 35, 34), (34, 35, 41, 40), (35, 1, 37, 41), (1, 3, 39, 37), (2, 0, 36, 38), (0, 34, 40, 36), (3, 2, 38, 39)])
me_cylinder_007.materials.append(mat_material_002)
me_cylinder_007.use_remesh_preserve_volume = False
me_cylinder_007.use_remesh_preserve_attributes = False
me_cylinder_007.use_mirror_vertex_groups = False
me_cylinder_007.update()
me_cube_001 = bpy.data.meshes.new('Cube.001')
me_cube_001.from_pydata([(-1.0, -1.0, -1.0), (-1.0, -1.0, 3.0), (-1.0, 1.0, -1.0), (-1.0, 1.0, 3.0), (1.0, -1.0, -1.0), (1.0, -1.0, 3.0), (1.0, 1.0, -1.0), (1.0, 1.0, 3.0), (-0.8042, -0.6097, -1.6), (-0.8042, 0.6097, -1.6), (0.8042, -0.6097, -1.6), (0.8042, 0.6097, -1.6)], [], [(0, 1, 3, 2), (2, 3, 7, 6), (6, 7, 5, 4), (4, 5, 1, 0), (4, 0, 8, 10), (7, 3, 1, 5), (9, 11, 10, 8), (2, 6, 11, 9), (0, 2, 9, 8), (6, 4, 10, 11)])
me_cube_001.materials.append(mat_material_002)
me_cube_001.use_remesh_preserve_volume = False
me_cube_001.use_remesh_preserve_attributes = False
me_cube_001.use_mirror_vertex_groups = False
me_cube_001.update()
me_cylinder_005 = bpy.data.meshes.new('Cylinder.005')
me_cylinder_005.from_pydata([(0.0, 0.0, -5.0), (0.0, 0.0, 5.0), (0.0, 2.5, -5.0), (0.0, 2.5, 5.0), (0.4877, 2.452, -5.0), (0.4877, 2.452, 5.0), (0.9567, 2.31, -5.0), (0.9567, 2.31, 5.0), (1.389, 2.079, -5.0), (1.389, 2.079, 5.0), (1.768, 1.768, -5.0), (1.768, 1.768, 5.0), (2.079, 1.389, -5.0), (2.079, 1.389, 5.0), (2.31, 0.9567, -5.0), (2.31, 0.9567, 5.0), (2.452, 0.4877, -5.0), (2.452, 0.4877, 5.0), (2.5, 1.887e-07, -5.0), (2.5, 1.887e-07, 5.0), (2.452, -0.4877, -5.0), (2.452, -0.4877, 5.0), (2.31, -0.9567, -5.0), (2.31, -0.9567, 5.0), (2.079, -1.389, -5.0), (2.079, -1.389, 5.0), (1.768, -1.768, -5.0), (1.768, -1.768, 5.0), (1.389, -2.079, -5.0), (1.389, -2.079, 5.0), (0.9567, -2.31, -5.0), (0.9567, -2.31, 5.0), (0.4877, -2.452, -5.0), (0.4877, -2.452, 5.0), (-8.146e-07, -2.5, -5.0), (-8.146e-07, -2.5, 5.0), (-0.4877, -2.452, -5.0), (-0.4877, -2.452, 5.0), (-0.9567, -2.31, -5.0), (-0.9567, -2.31, 5.0), (-1.389, -2.079, -5.0), (-1.389, -2.079, 5.0), (-1.768, -1.768, -5.0), (-1.768, -1.768, 5.0), (-2.079, -1.389, -5.0), (-2.079, -1.389, 5.0), (-2.31, -0.9567, -5.0), (-2.31, -0.9567, 5.0), (-2.452, -0.4877, -5.0), (-2.452, -0.4877, 5.0), (-2.5, 2.414e-06, -5.0), (-2.5, 2.414e-06, 5.0), (-2.452, 0.4877, -5.0), (-2.452, 0.4877, 5.0), (-2.31, 0.9567, -5.0), (-2.31, 0.9567, 5.0), (-2.079, 1.389, -5.0), (-2.079, 1.389, 5.0), (-1.768, 1.768, -5.0), (-1.768, 1.768, 5.0), (-1.389, 2.079, -5.0), (-1.389, 2.079, 5.0), (-0.9567, 2.31, -5.0), (-0.9567, 2.31, 5.0), (-0.4877, 2.452, -5.0), (-0.4877, 2.452, 5.0)], [], [(0, 2, 4), (1, 5, 3), (2, 3, 5, 4), (0, 4, 6), (1, 7, 5), (4, 5, 7, 6), (0, 6, 8), (1, 9, 7), (6, 7, 9, 8), (0, 8, 10), (1, 11, 9), (8, 9, 11, 10), (0, 10, 12), (1, 13, 11), (10, 11, 13, 12), (0, 12, 14), (1, 15, 13), (12, 13, 15, 14), (0, 14, 16), (1, 17, 15), (14, 15, 17, 16), (0, 16, 18), (1, 19, 17), (16, 17, 19, 18), (0, 18, 20), (1, 21, 19), (18, 19, 21, 20), (0, 20, 22), (1, 23, 21), (20, 21, 23, 22), (0, 22, 24), (1, 25, 23), (22, 23, 25, 24), (0, 24, 26), (1, 27, 25), (24, 25, 27, 26), (0, 26, 28), (1, 29, 27), (26, 27, 29, 28), (0, 28, 30), (1, 31, 29), (28, 29, 31, 30), (0, 30, 32), (1, 33, 31), (30, 31, 33, 32), (0, 32, 34), (1, 35, 33), (32, 33, 35, 34), (0, 34, 36), (1, 37, 35), (34, 35, 37, 36), (0, 36, 38), (1, 39, 37), (36, 37, 39, 38), (0, 38, 40), (1, 41, 39), (38, 39, 41, 40), (0, 40, 42), (1, 43, 41), (40, 41, 43, 42), (0, 42, 44), (1, 45, 43), (42, 43, 45, 44), (0, 44, 46), (1, 47, 45), (44, 45, 47, 46), (0, 46, 48), (1, 49, 47), (46, 47, 49, 48), (0, 48, 50), (1, 51, 49), (48, 49, 51, 50), (0, 50, 52), (1, 53, 51), (50, 51, 53, 52), (0, 52, 54), (1, 55, 53), (52, 53, 55, 54), (0, 54, 56), (1, 57, 55), (54, 55, 57, 56), (0, 56, 58), (1, 59, 57), (56, 57, 59, 58), (0, 58, 60), (1, 61, 59), (58, 59, 61, 60), (0, 60, 62), (1, 63, 61), (60, 61, 63, 62), (0, 62, 64), (1, 65, 63), (62, 63, 65, 64), (0, 64, 2), (1, 3, 65), (64, 65, 3, 2)])
me_cylinder_005.materials.append(mat_material_002)
me_cylinder_005.use_remesh_preserve_volume = False
me_cylinder_005.use_remesh_preserve_attributes = False
me_cylinder_005.use_mirror_vertex_groups = False
me_cylinder_005.update()
me_cube = bpy.data.meshes.new('Cube')
me_cube.from_pydata([(-16.0, -8.5, -5.0), (-16.0, -8.5, 15.0), (-16.0, 8.5, -5.0), (-16.0, 8.5, 15.0), (16.0, -8.5, -5.0), (16.0, -8.5, 15.0), (16.0, 8.5, -5.0), (16.0, 8.5, 15.0), (-13.13, -5.619, -8.0), (-13.13, 5.619, -8.0), (13.13, -5.619, -8.0), (13.13, 5.619, -8.0)], [], [(0, 1, 3, 2), (2, 3, 7, 6), (6, 7, 5, 4), (4, 5, 1, 0), (4, 0, 8, 10), (7, 3, 1, 5), (9, 11, 10, 8), (2, 6, 11, 9), (0, 2, 9, 8), (6, 4, 10, 11)])
me_cube.materials.append(mat_material_002)
me_cube.use_remesh_preserve_volume = False
me_cube.use_remesh_preserve_attributes = False
me_cube.use_mirror_vertex_groups = False
me_cube.update()
me_cylinder_004 = bpy.data.meshes.new('Cylinder.004')
me_cylinder_004.from_pydata([(0.0, 0.0, -5.0), (0.0, 0.0, 5.0), (0.0, 2.5, -5.0), (0.0, 2.5, 5.0), (0.4877, 2.452, -5.0), (0.4877, 2.452, 5.0), (0.9567, 2.31, -5.0), (0.9567, 2.31, 5.0), (1.389, 2.079, -5.0), (1.389, 2.079, 5.0), (1.768, 1.768, -5.0), (1.768, 1.768, 5.0), (2.079, 1.389, -5.0), (2.079, 1.389, 5.0), (2.31, 0.9567, -5.0), (2.31, 0.9567, 5.0), (2.452, 0.4877, -5.0), (2.452, 0.4877, 5.0), (2.5, 1.887e-07, -5.0), (2.5, 1.887e-07, 5.0), (2.452, -0.4877, -5.0), (2.452, -0.4877, 5.0), (2.31, -0.9567, -5.0), (2.31, -0.9567, 5.0), (2.079, -1.389, -5.0), (2.079, -1.389, 5.0), (1.768, -1.768, -5.0), (1.768, -1.768, 5.0), (1.389, -2.079, -5.0), (1.389, -2.079, 5.0), (0.9567, -2.31, -5.0), (0.9567, -2.31, 5.0), (0.4877, -2.452, -5.0), (0.4877, -2.452, 5.0), (-8.146e-07, -2.5, -5.0), (-8.146e-07, -2.5, 5.0), (-0.4877, -2.452, -5.0), (-0.4877, -2.452, 5.0), (-0.9567, -2.31, -5.0), (-0.9567, -2.31, 5.0), (-1.389, -2.079, -5.0), (-1.389, -2.079, 5.0), (-1.768, -1.768, -5.0), (-1.768, -1.768, 5.0), (-2.079, -1.389, -5.0), (-2.079, -1.389, 5.0), (-2.31, -0.9567, -5.0), (-2.31, -0.9567, 5.0), (-2.452, -0.4877, -5.0), (-2.452, -0.4877, 5.0), (-2.5, 2.414e-06, -5.0), (-2.5, 2.414e-06, 5.0), (-2.452, 0.4877, -5.0), (-2.452, 0.4877, 5.0), (-2.31, 0.9567, -5.0), (-2.31, 0.9567, 5.0), (-2.079, 1.389, -5.0), (-2.079, 1.389, 5.0), (-1.768, 1.768, -5.0), (-1.768, 1.768, 5.0), (-1.389, 2.079, -5.0), (-1.389, 2.079, 5.0), (-0.9567, 2.31, -5.0), (-0.9567, 2.31, 5.0), (-0.4877, 2.452, -5.0), (-0.4877, 2.452, 5.0)], [], [(0, 2, 4), (1, 5, 3), (2, 3, 5, 4), (0, 4, 6), (1, 7, 5), (4, 5, 7, 6), (0, 6, 8), (1, 9, 7), (6, 7, 9, 8), (0, 8, 10), (1, 11, 9), (8, 9, 11, 10), (0, 10, 12), (1, 13, 11), (10, 11, 13, 12), (0, 12, 14), (1, 15, 13), (12, 13, 15, 14), (0, 14, 16), (1, 17, 15), (14, 15, 17, 16), (0, 16, 18), (1, 19, 17), (16, 17, 19, 18), (0, 18, 20), (1, 21, 19), (18, 19, 21, 20), (0, 20, 22), (1, 23, 21), (20, 21, 23, 22), (0, 22, 24), (1, 25, 23), (22, 23, 25, 24), (0, 24, 26), (1, 27, 25), (24, 25, 27, 26), (0, 26, 28), (1, 29, 27), (26, 27, 29, 28), (0, 28, 30), (1, 31, 29), (28, 29, 31, 30), (0, 30, 32), (1, 33, 31), (30, 31, 33, 32), (0, 32, 34), (1, 35, 33), (32, 33, 35, 34), (0, 34, 36), (1, 37, 35), (34, 35, 37, 36), (0, 36, 38), (1, 39, 37), (36, 37, 39, 38), (0, 38, 40), (1, 41, 39), (38, 39, 41, 40), (0, 40, 42), (1, 43, 41), (40, 41, 43, 42), (0, 42, 44), (1, 45, 43), (42, 43, 45, 44), (0, 44, 46), (1, 47, 45), (44, 45, 47, 46), (0, 46, 48), (1, 49, 47), (46, 47, 49, 48), (0, 48, 50), (1, 51, 49), (48, 49, 51, 50), (0, 50, 52), (1, 53, 51), (50, 51, 53, 52), (0, 52, 54), (1, 55, 53), (52, 53, 55, 54), (0, 54, 56), (1, 57, 55), (54, 55, 57, 56), (0, 56, 58), (1, 59, 57), (56, 57, 59, 58), (0, 58, 60), (1, 61, 59), (58, 59, 61, 60), (0, 60, 62), (1, 63, 61), (60, 61, 63, 62), (0, 62, 64), (1, 65, 63), (62, 63, 65, 64), (0, 64, 2), (1, 3, 65), (64, 65, 3, 2)])
me_cylinder_004.materials.append(mat_material_002)
me_cylinder_004.use_remesh_preserve_volume = False
me_cylinder_004.use_remesh_preserve_attributes = False
me_cylinder_004.use_mirror_vertex_groups = False
me_cylinder_004.update()
me_cylinder_003 = bpy.data.meshes.new('Cylinder.003')
me_cylinder_003.from_pydata([(0.0, 0.0, -5.0), (0.0, 0.0, 5.0), (0.0, 2.5, -5.0), (0.0, 2.5, 5.0), (0.4877, 2.452, -5.0), (0.4877, 2.452, 5.0), (0.9567, 2.31, -5.0), (0.9567, 2.31, 5.0), (1.389, 2.079, -5.0), (1.389, 2.079, 5.0), (1.768, 1.768, -5.0), (1.768, 1.768, 5.0), (2.079, 1.389, -5.0), (2.079, 1.389, 5.0), (2.31, 0.9567, -5.0), (2.31, 0.9567, 5.0), (2.452, 0.4877, -5.0), (2.452, 0.4877, 5.0), (2.5, 1.887e-07, -5.0), (2.5, 1.887e-07, 5.0), (2.452, -0.4877, -5.0), (2.452, -0.4877, 5.0), (2.31, -0.9567, -5.0), (2.31, -0.9567, 5.0), (2.079, -1.389, -5.0), (2.079, -1.389, 5.0), (1.768, -1.768, -5.0), (1.768, -1.768, 5.0), (1.389, -2.079, -5.0), (1.389, -2.079, 5.0), (0.9567, -2.31, -5.0), (0.9567, -2.31, 5.0), (0.4877, -2.452, -5.0), (0.4877, -2.452, 5.0), (-8.146e-07, -2.5, -5.0), (-8.146e-07, -2.5, 5.0), (-0.4877, -2.452, -5.0), (-0.4877, -2.452, 5.0), (-0.9567, -2.31, -5.0), (-0.9567, -2.31, 5.0), (-1.389, -2.079, -5.0), (-1.389, -2.079, 5.0), (-1.768, -1.768, -5.0), (-1.768, -1.768, 5.0), (-2.079, -1.389, -5.0), (-2.079, -1.389, 5.0), (-2.31, -0.9567, -5.0), (-2.31, -0.9567, 5.0), (-2.452, -0.4877, -5.0), (-2.452, -0.4877, 5.0), (-2.5, 2.414e-06, -5.0), (-2.5, 2.414e-06, 5.0), (-2.452, 0.4877, -5.0), (-2.452, 0.4877, 5.0), (-2.31, 0.9567, -5.0), (-2.31, 0.9567, 5.0), (-2.079, 1.389, -5.0), (-2.079, 1.389, 5.0), (-1.768, 1.768, -5.0), (-1.768, 1.768, 5.0), (-1.389, 2.079, -5.0), (-1.389, 2.079, 5.0), (-0.9567, 2.31, -5.0), (-0.9567, 2.31, 5.0), (-0.4877, 2.452, -5.0), (-0.4877, 2.452, 5.0)], [], [(0, 2, 4), (1, 5, 3), (2, 3, 5, 4), (0, 4, 6), (1, 7, 5), (4, 5, 7, 6), (0, 6, 8), (1, 9, 7), (6, 7, 9, 8), (0, 8, 10), (1, 11, 9), (8, 9, 11, 10), (0, 10, 12), (1, 13, 11), (10, 11, 13, 12), (0, 12, 14), (1, 15, 13), (12, 13, 15, 14), (0, 14, 16), (1, 17, 15), (14, 15, 17, 16), (0, 16, 18), (1, 19, 17), (16, 17, 19, 18), (0, 18, 20), (1, 21, 19), (18, 19, 21, 20), (0, 20, 22), (1, 23, 21), (20, 21, 23, 22), (0, 22, 24), (1, 25, 23), (22, 23, 25, 24), (0, 24, 26), (1, 27, 25), (24, 25, 27, 26), (0, 26, 28), (1, 29, 27), (26, 27, 29, 28), (0, 28, 30), (1, 31, 29), (28, 29, 31, 30), (0, 30, 32), (1, 33, 31), (30, 31, 33, 32), (0, 32, 34), (1, 35, 33), (32, 33, 35, 34), (0, 34, 36), (1, 37, 35), (34, 35, 37, 36), (0, 36, 38), (1, 39, 37), (36, 37, 39, 38), (0, 38, 40), (1, 41, 39), (38, 39, 41, 40), (0, 40, 42), (1, 43, 41), (40, 41, 43, 42), (0, 42, 44), (1, 45, 43), (42, 43, 45, 44), (0, 44, 46), (1, 47, 45), (44, 45, 47, 46), (0, 46, 48), (1, 49, 47), (46, 47, 49, 48), (0, 48, 50), (1, 51, 49), (48, 49, 51, 50), (0, 50, 52), (1, 53, 51), (50, 51, 53, 52), (0, 52, 54), (1, 55, 53), (52, 53, 55, 54), (0, 54, 56), (1, 57, 55), (54, 55, 57, 56), (0, 56, 58), (1, 59, 57), (56, 57, 59, 58), (0, 58, 60), (1, 61, 59), (58, 59, 61, 60), (0, 60, 62), (1, 63, 61), (60, 61, 63, 62), (0, 62, 64), (1, 65, 63), (62, 63, 65, 64), (0, 64, 2), (1, 3, 65), (64, 65, 3, 2)])
me_cylinder_003.materials.append(mat_material_002)
me_cylinder_003.use_remesh_preserve_volume = False
me_cylinder_003.use_remesh_preserve_attributes = False
me_cylinder_003.use_mirror_vertex_groups = False
me_cylinder_003.update()
me_cylinder_001 = bpy.data.meshes.new('Cylinder.001')
me_cylinder_001.from_pydata([(0.0, 0.0, -5.0), (0.0, 0.0, 5.0), (0.0, 2.5, -5.0), (0.0, 2.5, 5.0), (0.4877, 2.452, -5.0), (0.4877, 2.452, 5.0), (0.9567, 2.31, -5.0), (0.9567, 2.31, 5.0), (1.389, 2.079, -5.0), (1.389, 2.079, 5.0), (1.768, 1.768, -5.0), (1.768, 1.768, 5.0), (2.079, 1.389, -5.0), (2.079, 1.389, 5.0), (2.31, 0.9567, -5.0), (2.31, 0.9567, 5.0), (2.452, 0.4877, -5.0), (2.452, 0.4877, 5.0), (2.5, 1.887e-07, -5.0), (2.5, 1.887e-07, 5.0), (2.452, -0.4877, -5.0), (2.452, -0.4877, 5.0), (2.31, -0.9567, -5.0), (2.31, -0.9567, 5.0), (2.079, -1.389, -5.0), (2.079, -1.389, 5.0), (1.768, -1.768, -5.0), (1.768, -1.768, 5.0), (1.389, -2.079, -5.0), (1.389, -2.079, 5.0), (0.9567, -2.31, -5.0), (0.9567, -2.31, 5.0), (0.4877, -2.452, -5.0), (0.4877, -2.452, 5.0), (-8.146e-07, -2.5, -5.0), (-8.146e-07, -2.5, 5.0), (-0.4877, -2.452, -5.0), (-0.4877, -2.452, 5.0), (-0.9567, -2.31, -5.0), (-0.9567, -2.31, 5.0), (-1.389, -2.079, -5.0), (-1.389, -2.079, 5.0), (-1.768, -1.768, -5.0), (-1.768, -1.768, 5.0), (-2.079, -1.389, -5.0), (-2.079, -1.389, 5.0), (-2.31, -0.9567, -5.0), (-2.31, -0.9567, 5.0), (-2.452, -0.4877, -5.0), (-2.452, -0.4877, 5.0), (-2.5, 2.414e-06, -5.0), (-2.5, 2.414e-06, 5.0), (-2.452, 0.4877, -5.0), (-2.452, 0.4877, 5.0), (-2.31, 0.9567, -5.0), (-2.31, 0.9567, 5.0), (-2.079, 1.389, -5.0), (-2.079, 1.389, 5.0), (-1.768, 1.768, -5.0), (-1.768, 1.768, 5.0), (-1.389, 2.079, -5.0), (-1.389, 2.079, 5.0), (-0.9567, 2.31, -5.0), (-0.9567, 2.31, 5.0), (-0.4877, 2.452, -5.0), (-0.4877, 2.452, 5.0)], [], [(0, 2, 4), (1, 5, 3), (2, 3, 5, 4), (0, 4, 6), (1, 7, 5), (4, 5, 7, 6), (0, 6, 8), (1, 9, 7), (6, 7, 9, 8), (0, 8, 10), (1, 11, 9), (8, 9, 11, 10), (0, 10, 12), (1, 13, 11), (10, 11, 13, 12), (0, 12, 14), (1, 15, 13), (12, 13, 15, 14), (0, 14, 16), (1, 17, 15), (14, 15, 17, 16), (0, 16, 18), (1, 19, 17), (16, 17, 19, 18), (0, 18, 20), (1, 21, 19), (18, 19, 21, 20), (0, 20, 22), (1, 23, 21), (20, 21, 23, 22), (0, 22, 24), (1, 25, 23), (22, 23, 25, 24), (0, 24, 26), (1, 27, 25), (24, 25, 27, 26), (0, 26, 28), (1, 29, 27), (26, 27, 29, 28), (0, 28, 30), (1, 31, 29), (28, 29, 31, 30), (0, 30, 32), (1, 33, 31), (30, 31, 33, 32), (0, 32, 34), (1, 35, 33), (32, 33, 35, 34), (0, 34, 36), (1, 37, 35), (34, 35, 37, 36), (0, 36, 38), (1, 39, 37), (36, 37, 39, 38), (0, 38, 40), (1, 41, 39), (38, 39, 41, 40), (0, 40, 42), (1, 43, 41), (40, 41, 43, 42), (0, 42, 44), (1, 45, 43), (42, 43, 45, 44), (0, 44, 46), (1, 47, 45), (44, 45, 47, 46), (0, 46, 48), (1, 49, 47), (46, 47, 49, 48), (0, 48, 50), (1, 51, 49), (48, 49, 51, 50), (0, 50, 52), (1, 53, 51), (50, 51, 53, 52), (0, 52, 54), (1, 55, 53), (52, 53, 55, 54), (0, 54, 56), (1, 57, 55), (54, 55, 57, 56), (0, 56, 58), (1, 59, 57), (56, 57, 59, 58), (0, 58, 60), (1, 61, 59), (58, 59, 61, 60), (0, 60, 62), (1, 63, 61), (60, 61, 63, 62), (0, 62, 64), (1, 65, 63), (62, 63, 65, 64), (0, 64, 2), (1, 3, 65), (64, 65, 3, 2)])
me_cylinder_001.materials.append(mat_material_002)
me_cylinder_001.use_remesh_preserve_volume = False
me_cylinder_001.use_remesh_preserve_attributes = False
me_cylinder_001.use_mirror_vertex_groups = False
me_cylinder_001.update()
me_cylinder = bpy.data.meshes.new('Cylinder')
me_cylinder.from_pydata([(0.0, 0.0, -15.0), (0.0, 0.0, 15.0), (0.0, 3.0, -15.0), (0.0, 3.0, 15.0), (0.5853, 2.942, -15.0), (0.5853, 2.942, 15.0), (1.148, 2.772, -15.0), (1.148, 2.772, 15.0), (1.667, 2.494, -15.0), (1.667, 2.494, 15.0), (2.121, 2.121, -15.0), (2.121, 2.121, 15.0), (2.494, 1.667, -15.0), (2.494, 1.667, 15.0), (2.772, 1.148, -15.0), (2.772, 1.148, 15.0), (2.942, 0.5853, -15.0), (2.942, 0.5853, 15.0), (3.0, 2.265e-07, -15.0), (3.0, 2.265e-07, 15.0), (2.942, -0.5853, -15.0), (2.942, -0.5853, 15.0), (2.772, -1.148, -15.0), (2.772, -1.148, 15.0), (2.494, -1.667, -15.0), (2.494, -1.667, 15.0), (2.121, -2.121, -15.0), (2.121, -2.121, 15.0), (1.667, -2.494, -15.0), (1.667, -2.494, 15.0), (1.148, -2.772, -15.0), (1.148, -2.772, 15.0), (0.5853, -2.942, -15.0), (0.5853, -2.942, 15.0), (-9.775e-07, -3.0, -15.0), (-9.775e-07, -3.0, 15.0), (-0.5853, -2.942, -15.0), (-0.5853, -2.942, 15.0), (-1.148, -2.772, -15.0), (-1.148, -2.772, 15.0), (-1.667, -2.494, -15.0), (-1.667, -2.494, 15.0), (-2.121, -2.121, -15.0), (-2.121, -2.121, 15.0), (-2.494, -1.667, -15.0), (-2.494, -1.667, 15.0), (-2.772, -1.148, -15.0), (-2.772, -1.148, 15.0), (-2.942, -0.5853, -15.0), (-2.942, -0.5853, 15.0), (-3.0, 2.897e-06, -15.0), (-3.0, 2.897e-06, 15.0), (-2.942, 0.5853, -15.0), (-2.942, 0.5853, 15.0), (-2.772, 1.148, -15.0), (-2.772, 1.148, 15.0), (-2.494, 1.667, -15.0), (-2.494, 1.667, 15.0), (-2.121, 2.121, -15.0), (-2.121, 2.121, 15.0), (-1.667, 2.494, -15.0), (-1.667, 2.494, 15.0), (-1.148, 2.772, -15.0), (-1.148, 2.772, 15.0), (-0.5853, 2.942, -15.0), (-0.5853, 2.942, 15.0)], [], [(0, 2, 4), (1, 5, 3), (2, 3, 5, 4), (0, 4, 6), (1, 7, 5), (4, 5, 7, 6), (0, 6, 8), (1, 9, 7), (6, 7, 9, 8), (0, 8, 10), (1, 11, 9), (8, 9, 11, 10), (0, 10, 12), (1, 13, 11), (10, 11, 13, 12), (0, 12, 14), (1, 15, 13), (12, 13, 15, 14), (0, 14, 16), (1, 17, 15), (14, 15, 17, 16), (0, 16, 18), (1, 19, 17), (16, 17, 19, 18), (0, 18, 20), (1, 21, 19), (18, 19, 21, 20), (0, 20, 22), (1, 23, 21), (20, 21, 23, 22), (0, 22, 24), (1, 25, 23), (22, 23, 25, 24), (0, 24, 26), (1, 27, 25), (24, 25, 27, 26), (0, 26, 28), (1, 29, 27), (26, 27, 29, 28), (0, 28, 30), (1, 31, 29), (28, 29, 31, 30), (0, 30, 32), (1, 33, 31), (30, 31, 33, 32), (0, 32, 34), (1, 35, 33), (32, 33, 35, 34), (0, 34, 36), (1, 37, 35), (34, 35, 37, 36), (0, 36, 38), (1, 39, 37), (36, 37, 39, 38), (0, 38, 40), (1, 41, 39), (38, 39, 41, 40), (0, 40, 42), (1, 43, 41), (40, 41, 43, 42), (0, 42, 44), (1, 45, 43), (42, 43, 45, 44), (0, 44, 46), (1, 47, 45), (44, 45, 47, 46), (0, 46, 48), (1, 49, 47), (46, 47, 49, 48), (0, 48, 50), (1, 51, 49), (48, 49, 51, 50), (0, 50, 52), (1, 53, 51), (50, 51, 53, 52), (0, 52, 54), (1, 55, 53), (52, 53, 55, 54), (0, 54, 56), (1, 57, 55), (54, 55, 57, 56), (0, 56, 58), (1, 59, 57), (56, 57, 59, 58), (0, 58, 60), (1, 61, 59), (58, 59, 61, 60), (0, 60, 62), (1, 63, 61), (60, 61, 63, 62), (0, 62, 64), (1, 65, 63), (62, 63, 65, 64), (0, 64, 2), (1, 3, 65), (64, 65, 3, 2)])
me_cylinder.materials.append(mat_material_002)
me_cylinder.use_remesh_preserve_volume = False
me_cylinder.use_remesh_preserve_attributes = False
me_cylinder.use_mirror_vertex_groups = False
me_cylinder.update()

# ---- objects
ob_box = bpy.data.objects.new('box', me_plane_001)
ob_oled_holder = bpy.data.objects.new('oled holder', me_cube_002)
ob_lamp_001 = bpy.data.objects.new('Lamp.001', light_lamp_001)
ob_lamp = bpy.data.objects.new('Lamp', light_lamp)
ob_camera = bpy.data.objects.new('Camera', cam_camera)
ob_plane = bpy.data.objects.new('Plane', me_plane)
ob_screw_003 = bpy.data.objects.new('screw.003', me_cylinder_013)
ob_screw_002 = bpy.data.objects.new('screw.002', me_cylinder_012)
ob_screw_001 = bpy.data.objects.new('screw.001', me_cylinder_011)
ob_screw = bpy.data.objects.new('screw', me_cylinder_010)
ob_cables = bpy.data.objects.new('cables', me_cylinder_009)
ob_jogdial = bpy.data.objects.new('jogdial', me_cylinder_008)
ob_esp32 = bpy.data.objects.new('Esp32', me_cylinder_007)
ob_oled = bpy.data.objects.new('oled', me_cube_001)
ob_ledbut = bpy.data.objects.new('ledBut', me_cylinder_005)
ob_lcd = bpy.data.objects.new('lcd', me_cube)
ob_poti_holes_001 = bpy.data.objects.new('poti holes.001', me_cylinder_004)
ob_poti_holes_002 = bpy.data.objects.new('poti holes.002', me_cylinder_003)
ob_poti_holes = bpy.data.objects.new('poti holes', me_cylinder_001)
ob_terminal_holes = bpy.data.objects.new('terminal holes', me_cylinder)

# ---- transforms, parenting, visibility, modifiers, constraints
ob_box.location = (-0.4713, -4.977, -3.172)
ob_box.lineart.crease_threshold = 0.0
_vg = ob_box.vertex_groups.new(name='outside bevel')
_vg.add([32, 33, 34, 35, 41, 43, 45, 48, 50, 53, 56, 58, 60, 61, 62, 63, 69, 71, 73, 76, 78, 81, 84, 86, 90, 91, 92, 93, 99, 101, 103, 105, 107, 110, 112, 114, 118, 119, 120, 121, 127, 129, 131, 133, 135, 138, 140, 142, 149, 151, 153, 159, 161, 163, 166, 167, 168, 169, 171, 173, 175, 177, 179, 181, 183, 186, 188, 190, 193, 195, 196, 197, 198, 199, 200, 201, 202, 203, 204, 205, 206, 207, 208, 209, 210, 211, 212, 213, 214, 215, 216, 217, 218, 219, 220, 221, 222, 223, 224, 225, 226, 227], 1.0, 'REPLACE')
_m = ob_box.modifiers.new('term', 'BOOLEAN')
_m.object = ob_terminal_holes
_m.solver = 'FAST'
_m = ob_box.modifiers.new('cable', 'BOOLEAN')
_m.object = ob_cables
_m.solver = 'FAST'
_m = ob_box.modifiers.new('lcd', 'BOOLEAN')
_m.object = ob_lcd
_m.solver = 'FAST'
_m = ob_box.modifiers.new('led', 'BOOLEAN')
_m.object = ob_ledbut
_m.solver = 'FAST'
_m = ob_box.modifiers.new('poti', 'BOOLEAN')
_m.object = ob_poti_holes
_m.solver = 'FAST'
_m = ob_box.modifiers.new('poti.001', 'BOOLEAN')
_m.object = ob_poti_holes_001
_m.solver = 'FAST'
_m = ob_box.modifiers.new('poti.002', 'BOOLEAN')
_m.object = ob_poti_holes_002
_m.solver = 'FAST'
_m = ob_box.modifiers.new('screw.001', 'BOOLEAN')
_m.object = ob_screw
_m.solver = 'FAST'
_m = ob_box.modifiers.new('screw', 'BOOLEAN')
_m.object = ob_screw_001
_m.solver = 'FAST'
_m = ob_box.modifiers.new('screw.002', 'BOOLEAN')
_m.object = ob_screw_002
_m.solver = 'FAST'
_m = ob_box.modifiers.new('screw.003', 'BOOLEAN')
_m.object = ob_screw_003
_m.solver = 'FAST'
_m = ob_box.modifiers.new('oled', 'BOOLEAN')
_m.object = ob_oled
_m.solver = 'FAST'
_m = ob_box.modifiers.new('holder', 'BOOLEAN')
_m.object = ob_oled_holder
_m.operation = 'UNION'
_m.solver = 'FAST'
_m = ob_box.modifiers.new('Esp32', 'BOOLEAN')
_m.object = ob_esp32
_m.solver = 'FAST'
_m = ob_box.modifiers.new('jog', 'BOOLEAN')
_m.object = ob_jogdial
_m.solver = 'FAST'
_m = ob_box.modifiers.new('Bevel', 'BEVEL')
_m.width = 1.0
_m.width_pct = 1.0
_m.segments = 2
_m.limit_method = 'VGROUP'
_m.vertex_group = 'outside bevel'
_m.spread = 0.0
ob_oled_holder.location = (24.57, 20.65, 28.0)
ob_oled_holder.scale = (1.0, 7.0, 2.0)
ob_oled_holder.lineart.crease_threshold = 0.0
_m = ob_oled_holder.modifiers.new('Mirror', 'MIRROR')
ob_lamp_001.location = (50.63, 1.005, 58.52)
ob_lamp_001.lock_rotations_4d = False
ob_lamp_001.empty_display_type = 'ARROWS'
ob_lamp_001.color = (0.0, 0.0, 0.0, 0.0)
ob_lamp_001.lineart.crease_threshold = 0.0
ob_lamp.location = (39.28, 1.005, 64.78)
ob_lamp.rotation_euler = (0.6503, 0.05522, 1.866)
ob_lamp.lock_rotations_4d = False
ob_lamp.empty_display_type = 'ARROWS'
ob_lamp.color = (0.0, 0.0, 0.0, 0.0)
ob_lamp.lineart.crease_threshold = 0.0
ob_camera.location = (42.69, -6.508, 64.22)
ob_camera.rotation_euler = (1.109, 0.0, 0.8149)
ob_camera.lock_rotations_4d = False
ob_camera.empty_display_type = 'ARROWS'
ob_camera.color = (0.0, 0.0, 0.0, 0.0)
ob_camera.display_type = 'WIRE'
ob_camera.lineart.crease_threshold = 0.0
ob_plane.location = (-0.4713, -4.977, 80.0)
ob_plane.lineart.crease_threshold = 0.0
ob_screw_003.location = (-53.43, -31.47, -0.5761)
ob_screw_003.scale = (0.4, 0.4, 1.0)
ob_screw_003.lineart.crease_threshold = 0.0
ob_screw_002.location = (52.5, -32.48, -0.5761)
ob_screw_002.scale = (0.4, 0.4, 1.0)
ob_screw_002.lineart.crease_threshold = 0.0
ob_screw_001.location = (-53.47, 23.5, -0.5761)
ob_screw_001.scale = (0.4, 0.4, 1.0)
ob_screw_001.lineart.crease_threshold = 0.0
ob_screw.location = (52.5, 23.5, -0.5761)
ob_screw.scale = (0.4, 0.4, 1.0)
ob_screw.lineart.crease_threshold = 0.0
ob_cables.location = (-49.12, 8.527, 4.82)
ob_cables.scale = (1.0, 1.0, 3.0)
ob_cables.lineart.crease_threshold = 0.0
_m = ob_cables.modifiers.new('Array', 'ARRAY')
_m.use_constant_offset = True
_m.constant_offset_displace = (98.0, 0.0, 0.0)
_m.use_relative_offset = False
_m = ob_cables.modifiers.new('Array.001', 'ARRAY')
_m.use_constant_offset = True
_m.constant_offset_displace = (0.0, 8.0, 0.0)
_m.use_relative_offset = False
ob_jogdial.location = (-5.493, -40.57, 5.0)
ob_jogdial.rotation_euler = (1.571, -0.0, -0.0)
ob_jogdial.scale = (0.5, 0.5, 1.0)
ob_jogdial.lineart.crease_threshold = 0.0
_m = ob_jogdial.modifiers.new('Mirror', 'MIRROR')
ob_esp32.location = (24.54, -40.57, 16.86)
ob_esp32.rotation_euler = (1.571, -0.0, -0.0)
ob_esp32.lineart.crease_threshold = 0.0
_m = ob_esp32.modifiers.new('Mirror', 'MIRROR')
ob_oled.location = (24.57, 14.5, 35.06)
ob_oled.scale = (13.0, 8.0, 5.0)
ob_oled.lineart.crease_threshold = 0.0
ob_ledbut.location = (29.5, -28.28, 18.37)
ob_ledbut.scale = (0.8, 0.8, 3.0)
ob_ledbut.lineart.crease_threshold = 0.0
_m = ob_ledbut.modifiers.new('y', 'ARRAY')
_m.use_constant_offset = True
_m.constant_offset_displace = (0.0, 16.0, 0.0)
_m.use_relative_offset = False
_m = ob_ledbut.modifiers.new('x', 'ARRAY')
_m.use_constant_offset = True
_m.constant_offset_displace = (15.0, 0.0, 0.0)
_m.use_relative_offset = False
ob_lcd.location = (5.5, -23.91, 35.06)
ob_lcd.lineart.crease_threshold = 0.0
ob_poti_holes_001.location = (25.45, -2.67, 18.37)
ob_poti_holes_001.scale = (0.8, 0.8, 3.0)
ob_poti_holes_001.lineart.crease_threshold = 0.0
ob_poti_holes_002.location = (52.45, -2.67, 18.37)
ob_poti_holes_002.scale = (0.8, 0.8, 3.0)
ob_poti_holes_002.lineart.crease_threshold = 0.0
ob_poti_holes.location = (-25.33, -14.57, 18.37)
ob_poti_holes.scale = (0.8, 0.8, 3.0)
ob_poti_holes.lineart.crease_threshold = 0.0
ob_terminal_holes.location = (-49.74, 8.527, 18.37)
ob_terminal_holes.lineart.crease_threshold = 0.0
_m = ob_terminal_holes.modifiers.new('Array', 'ARRAY')
_m.use_constant_offset = True
_m.constant_offset_displace = (98.0, 0.0, 0.0)
_m.use_relative_offset = False
_m = ob_terminal_holes.modifiers.new('Array.001', 'ARRAY')
_m.use_constant_offset = True
_m.constant_offset_displace = (0.0, 8.0, 0.0)
_m.use_relative_offset = False

# ---- collection membership
col_collection_1.objects.link(ob_box)
col_collection_2.objects.link(ob_oled_holder)
col_collection_5.objects.link(ob_lamp_001)
col_collection_5.objects.link(ob_lamp)
col_collection_5.objects.link(ob_camera)
col_collection_11.objects.link(ob_plane)
col_collection_12.objects.link(ob_screw_003)
col_collection_12.objects.link(ob_screw_002)
col_collection_12.objects.link(ob_screw_001)
col_collection_12.objects.link(ob_screw)
col_collection_12.objects.link(ob_cables)
col_collection_12.objects.link(ob_jogdial)
col_collection_12.objects.link(ob_esp32)
col_collection_12.objects.link(ob_oled)
col_collection_12.objects.link(ob_ledbut)
col_collection_12.objects.link(ob_lcd)
col_collection_12.objects.link(ob_poti_holes_001)
col_collection_12.objects.link(ob_poti_holes_002)
col_collection_12.objects.link(ob_poti_holes)
col_collection_12.objects.link(ob_terminal_holes)

# ---- scene / render settings (as saved in the file)
scene.camera = ob_camera
scene.frame_start = 1; scene.frame_end = 250; scene.frame_set(1)
scene.render.engine = 'BLENDER_EEVEE_NEXT'
scene.render.resolution_percentage = 50
scene.render.dither_intensity = 0.0
scene.cycles.use_denoising = False
scene.cycles.samples = 128
scene.cycles.sampling_pattern = 'TABULATED_SOBOL'
scene.cycles.use_adaptive_sampling = False
scene.cycles.use_light_tree = False
scene.cycles.blur_glossy = 0.0
scene.cycles.sample_clamp_indirect = 0.0
scene.view_settings.view_transform = 'Standard'
bpy.context.view_layer.update()
